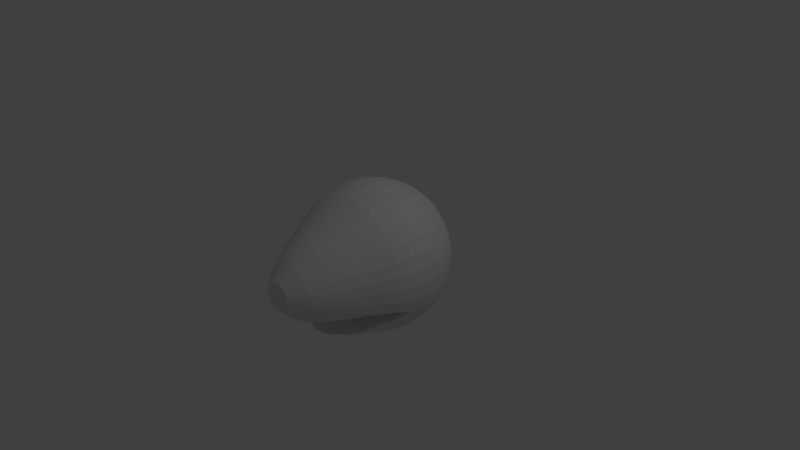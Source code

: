 # Source: mouse-cartoon.blend  (saved by Blender 2.76.0; exported with 4.5.12 LTS)
import bpy
from mathutils import Matrix  # noqa: F401  (used for matrix-valued properties, if any)

bpy.ops.wm.read_factory_settings(use_empty=True)
scene = bpy.context.scene
scene.name = 'Scene'

# ---- collections
col_collection_1 = bpy.data.collections.new('Collection 1'); scene.collection.children.link(col_collection_1)
col_collection_2 = bpy.data.collections.new('Collection 2'); scene.collection.children.link(col_collection_2)
col_collection_2.hide_render = True
col_collection_2.hide_viewport = True

# ---- world
world_world = bpy.data.worlds.new('World'); scene.world = world_world
world_world.color = (0.05088, 0.05088, 0.05088)
world_world.use_sun_shadow = False
world_world.sun_shadow_jitter_overblur = 0.0
world_world.cycles.sampling_method = 'MANUAL'
world_world.cycles.sample_map_resolution = 256

# ---- cameras
cam_camera = bpy.data.cameras.new('Camera')
cam_camera.clip_end = 100.0
cam_camera.lens = 35.0
cam_camera.sensor_width = 32.0
cam_camera.sensor_height = 18.0
cam_camera.ortho_scale = 7.314
cam_camera.dof.focus_distance = 0.0
cam_camera.dof.aperture_fstop = 128.0

# ---- lights
light_lamp = bpy.data.lights.new('Lamp', 'POINT')
light_lamp.transmission_factor = 0.0
light_lamp.cutoff_distance = 30.0
light_lamp.energy = 100.0
light_lamp.shadow_buffer_clip_start = 1.001
light_lamp.shadow_soft_size = 0.1
light_lamp.shadow_maximum_resolution = 0.006
light_lamp.use_absolute_resolution = True
light_lamp.cycles.use_multiple_importance_sampling = False

# ---- meshes
me_cylinder = bpy.data.meshes.new('Cylinder')
me_cylinder.from_pydata([(-9.508, 1.399, 8.055e-08), (-9.184, 1.582, 7.873e-08), (-9.051, 1.579, -0.184), (-9.372, 1.396, -0.1876), (-9.56, 1.21, 8.022e-08), (-9.427, 1.208, -0.184), (-9.372, 1.396, 0.1876), (-9.051, 1.579, 0.184), (-8.601, 1.753, 7.481e-08), (-8.475, 1.751, -0.1733), (-8.656, 1.572, -0.3609), (-8.97, 1.389, -0.368), (-9.339, 1.024, 7.773e-08), (-9.213, 1.022, -0.1733), (-9.427, 1.208, 0.184), (-9.033, 1.2, -0.3609), (-8.97, 1.389, 0.368), (-8.656, 1.572, 0.3609), (-8.475, 1.751, 0.1733), (-7.781, 1.906, 6.895e-08), (-7.668, 1.904, -0.156), (-8.104, 1.744, -0.34), (-8.016, 1.56, -0.524), (-8.317, 1.377, -0.5342), (-8.858, 0.8419, 7.321e-08), (-8.745, 0.8398, -0.156), (-9.213, 1.022, 0.1733), (-8.842, 1.015, -0.34), (-9.033, 1.2, 0.3609), (-8.392, 1.189, -0.524), (-8.317, 1.377, 0.5342), (-8.016, 1.56, 0.524), (-8.104, 1.744, 0.34), (-7.668, 1.904, 0.156), (-6.756, 2.034, 6.137e-08), (-6.66, 2.032, -0.1326), (-7.333, 1.898, -0.306), (-7.5, 1.733, -0.4936), (-7.153, 1.545, -0.6669), (-7.437, 1.36, -0.6799), (-8.2, 0.6066, 6.709e-08), (-8.104, 0.6048, -0.1326), (-8.745, 0.8398, 0.156), (-8.41, 0.8336, -0.306), (-8.842, 1.015, 0.34), (-8.238, 1.004, -0.4936), (-8.392, 1.189, 0.524), (-7.529, 1.173, -0.6669), (-7.437, 1.36, 0.6799), (-7.153, 1.545, 0.6669), (-7.5, 1.733, 0.4936), (-7.333, 1.898, 0.306), (-6.66, 2.032, 0.1326), (-5.564, 2.133, 5.236e-08), (-5.489, 2.132, -0.1042), (-6.375, 2.027, -0.2602), (-6.79, 1.888, -0.4442), (-6.688, 1.718, -0.6282), (-6.102, 1.525, -0.7842), (-6.366, 1.341, -0.7995), (-7.389, 0.3298, 5.959e-08), (-7.314, 0.3284, -0.1042), (-8.104, 0.6048, 0.1326), (-7.82, 0.5996, -0.2602), (-8.41, 0.8336, 0.306), (-7.867, 0.8236, -0.4442), (-8.238, 1.004, 0.4936), (-7.426, 0.9889, -0.6282), (-7.529, 1.173, 0.6669), (-6.479, 1.153, -0.7842), (-6.366, 1.341, 0.7995), (-6.102, 1.525, 0.7842), (-6.688, 1.718, 0.6282), (-6.79, 1.888, 0.4442), (-6.375, 2.027, 0.2602), (-5.489, 2.132, 0.1042), (-4.253, 2.199, 4.228e-08), (-4.201, 2.198, -0.07179), (-5.265, 2.127, -0.2044), (-5.913, 2.019, -0.3778), (-6.059, 1.874, -0.5653), (-5.698, 1.7, -0.7387), (-4.904, 1.503, -0.8713), (-5.144, 1.318, -0.8884), (-6.42, 0.05706, 5.087e-08), (-6.368, 0.0561, -0.07179), (-7.314, 0.3284, 0.1042), (-7.09, 0.3243, -0.2044), (-7.82, 0.5996, 0.2602), (-7.358, 0.5911, -0.3778), (-7.867, 0.8236, 0.4442), (-7.136, 0.8102, -0.5653), (-7.426, 0.9889, 0.6282), (-6.436, 0.9707, -0.7387), (-6.479, 1.153, 0.7842), (-5.28, 1.131, -0.8713), (-5.144, 1.318, 0.8884), (-4.904, 1.503, 0.8713), (-5.698, 1.7, 0.7387), (-6.059, 1.874, 0.5653), (-5.913, 2.019, 0.3778), (-5.265, 2.127, 0.2044), (-4.201, 2.198, 0.07179), (-2.872, 2.228, 3.151e-08), (-2.845, 2.228, -0.0366), (-4.047, 2.195, -0.1408), (-4.902, 2.121, -0.2968), (-5.291, 2.007, -0.4808), (-5.168, 1.858, -0.6648), (-4.569, 1.679, -0.8208), (-3.603, 1.479, -0.925), (-3.818, 1.294, -0.9431), (-5.287, -0.1583, 4.108e-08), (-5.261, -0.1588, -0.0366), (-6.368, 0.0561, 0.07179), (-6.214, 0.05327, -0.1408), (-7.09, 0.3243, 0.2044), (-6.727, 0.3176, -0.2968), (-7.358, 0.5911, 0.3778), (-6.736, 0.5797, -0.4808), (-7.136, 0.8102, 0.5653), (-6.245, 0.7938, -0.6648), (-6.436, 0.9707, 0.7387), (-5.307, 0.9499, -0.8208), (-5.28, 1.131, 0.8713), (-3.979, 1.108, -0.925), (-3.818, 1.294, 0.9431), (-3.603, 1.479, 0.925), (-4.569, 1.679, 0.8208), (-5.168, 1.858, 0.6648), (-5.291, 2.007, 0.4808), (-4.902, 2.121, 0.2968), (-4.047, 2.195, 0.1408), (-2.845, 2.228, 0.0366), (-1.474, 2.221, 2.045e-08), (-2.767, 2.226, -0.07179), (-3.797, 2.19, -0.2044), (-4.414, 2.112, -0.3778), (-4.534, 1.993, -0.5653), (-4.152, 1.839, -0.7387), (-3.344, 1.657, -0.8713), (-2.25, 1.454, -0.9431), (-2.438, 1.269, -0.9616), (-3.985, -0.2597, 3.04e-08), (-5.261, -0.1588, 0.0366), (-5.182, -0.1603, -0.07179), (-6.214, 0.05327, 0.1408), (-5.964, 0.04868, -0.2044), (-6.727, 0.3176, 0.2968), (-6.239, 0.3086, -0.3778), (-6.736, 0.5797, 0.4808), (-5.979, 0.5657, -0.5653), (-6.245, 0.7938, 0.6648), (-5.229, 0.7752, -0.7387), (-5.307, 0.9499, 0.8208), (-4.082, 0.9274, -0.8713), (-3.979, 1.108, 0.925), (-2.626, 1.083, -0.9431), (-2.438, 1.269, 0.9616), (-2.25, 1.454, 0.9431), (-3.344, 1.657, 0.8713), (-4.152, 1.839, 0.7387), (-4.534, 1.993, 0.5653), (-4.414, 2.112, 0.3778), (-3.797, 2.19, 0.2044), (-2.767, 2.226, 0.07179), (-2.639, 2.224, -0.1042), (-3.461, 2.184, -0.2602), (-3.819, 2.101, -0.4442), (-3.67, 1.977, -0.6282), (-3.049, 1.819, -0.7842), (-2.069, 1.633, -0.8884), (-0.8974, 1.43, -0.925), (-1.059, 1.243, -0.9431), (-5.182, -0.1603, 0.07179), (-5.055, -0.1626, -0.1042), (-5.964, 0.04868, 0.2044), (-5.628, 0.04249, -0.2602), (-6.239, 0.3086, 0.3778), (-5.644, 0.2977, -0.4442), (-5.979, 0.5657, 0.5653), (-5.114, 0.5499, -0.6282), (-5.229, 0.7752, 0.7387), (-4.126, 0.7549, -0.7842), (-4.082, 0.9274, 0.8713), (-2.807, 0.904, -0.8884), (-2.626, 1.083, 0.9431), (-1.274, 1.058, -0.925), (-1.059, 1.243, 0.9431), (-0.8974, 1.43, 0.925), (-2.069, 1.633, 0.8884), (-3.049, 1.819, 0.7842), (-3.67, 1.977, 0.6282), (-3.819, 2.101, 0.4442), (-3.461, 2.184, 0.2602), (-2.639, 2.224, 0.1042), (-2.468, 2.221, -0.1326), (-3.051, 2.176, -0.306), (-3.14, 2.088, -0.4936), (-2.732, 1.96, -0.6669), (-1.903, 1.798, -0.7995), (-0.795, 1.61, -0.8713), (0.4033, 1.406, -0.8713), (0.2672, 1.219, -0.8884), (-5.055, -0.1626, 0.1042), (-4.883, -0.1657, -0.1326), (-5.628, 0.04249, 0.2602), (-5.218, 0.03496, -0.306), (-5.644, 0.2977, 0.4442), (-4.965, 0.2852, -0.4936), (-5.114, 0.5499, 0.6282), (-4.177, 0.5326, -0.6669), (-4.126, 0.7549, 0.7842), (-2.979, 0.7338, -0.7995), (-2.807, 0.904, 0.8884), (-1.533, 0.8805, -0.8713), (-1.274, 1.058, 0.925), (0.02712, 1.034, -0.8713), (0.2672, 1.219, 0.8884), (0.4033, 1.406, 0.8713), (-0.795, 1.61, 0.8713), (-1.903, 1.798, 0.7995), (-2.732, 1.96, 0.6669), (-3.14, 2.088, 0.4936), (-3.051, 2.176, 0.306), (-2.468, 2.221, 0.1326), (-2.259, 2.217, -0.156), (-2.583, 2.168, -0.34), (-2.403, 2.075, -0.524), (-1.756, 1.942, -0.6799), (-0.7558, 1.777, -0.7842), (0.4303, 1.587, -0.8208), (1.602, 1.384, -0.7842), (1.489, 1.196, -0.7995), (-4.883, -0.1657, 0.1326), (-4.674, -0.1696, -0.156), (-5.218, 0.03496, 0.306), (-4.75, 0.02636, -0.34), (-4.965, 0.2852, 0.4936), (-4.228, 0.2717, -0.524), (-4.177, 0.5326, 0.6669), (-3.201, 0.5147, -0.6799), (-2.979, 0.7338, 0.7995), (-1.833, 0.7127, -0.7842), (-1.533, 0.8805, 0.8713), (0.02712, 1.034, 0.8713), (1.226, 1.012, -0.7842), (1.489, 1.196, 0.7995), (1.602, 1.384, 0.7842), (0.4303, 1.587, 0.8208), (-0.7558, 1.777, 0.7842), (-1.756, 1.942, 0.6799), (-2.403, 2.075, 0.524), (-2.583, 2.168, 0.34), (-2.259, 2.217, 0.156), (-2.02, 2.213, -0.1733), (-2.075, 2.158, -0.3609), (-1.637, 2.061, -0.5342), (-0.7812, 1.924, -0.6669), (0.347, 1.757, -0.7387), (1.56, 1.566, -0.7387), (2.653, 1.364, -0.6669), (2.561, 1.177, -0.6799), (-4.674, -0.1696, 0.156), (-4.436, -0.174, -0.1733), (-4.75, 0.02636, 0.34), (-4.243, 0.01703, -0.3609), (-4.228, 0.2717, 0.524), (-3.461, 0.2576, -0.5342), (-3.201, 0.5147, 0.6799), (-2.226, 0.4968, -0.6669), (-1.833, 0.7127, 0.7842), (-0.5061, 0.8579, -0.8268), (-0.7927, 0.6936, -0.7387), (0.5594, 0.8114, -0.7365), (0.3827, 0.9239, -0.8029), (0.1951, 0.9808, -0.8385), (1.226, 1.012, 0.7842), (2.277, 0.9926, -0.6669), (2.561, 1.177, 0.6799), (2.653, 1.364, 0.6669), (1.56, 1.566, 0.7387), (0.347, 1.757, 0.7387), (-0.7812, 1.924, 0.6669), (-1.637, 2.061, 0.5342), (-2.075, 2.158, 0.3609), (-2.02, 2.213, 0.1733), (-1.762, 2.208, -0.184), (-1.547, 2.149, -0.368), (-0.8703, 2.047, -0.524), (0.1566, 1.907, -0.6282), (1.363, 1.738, -0.6648), (2.549, 1.548, -0.6282), (3.515, 1.348, -0.524), (3.44, 1.161, -0.5342), (-4.436, -0.174, 0.1733), (-4.177, -0.1787, -0.184), (-4.243, 0.01703, 0.3609), (-3.715, 0.00733, -0.368), (-3.461, 0.2576, 0.5342), (-2.695, 0.2435, -0.524), (-2.226, 0.4968, 0.6669), (-1.288, 0.4795, -0.6282), (-0.7195, 0.6923, 0.7387), (-0.5061, 0.8579, 0.8268), (0.5809, 0.8095, 0.7353), (0.1951, 0.9808, 0.8385), (0.3827, 0.9239, 0.8029), (1.936, 0.8168, -0.6282), (2.277, 0.9926, 0.6669), (3.139, 0.9767, -0.524), (3.44, 1.161, 0.5342), (3.515, 1.348, 0.524), (2.549, 1.548, 0.6282), (1.363, 1.738, 0.6648), (0.1566, 1.907, 0.6282), (-0.8703, 2.047, 0.524), (-1.547, 2.149, 0.368), (-1.762, 2.208, 0.184), (-1.493, 2.203, -0.1876), (-1.02, 2.139, -0.3609), (-0.1335, 2.033, -0.4936), (1.021, 1.891, -0.5653), (2.254, 1.721, -0.5653), (3.362, 1.533, -0.4936), (4.156, 1.337, -0.3609), (4.093, 1.149, -0.368), (-4.177, -0.1787, 0.184), (-3.908, -0.1837, -0.1876), (-3.715, 0.00733, 0.368), (-3.187, -0.002372, -0.3609), (-2.695, 0.2435, 0.524), (-1.958, 0.23, -0.4936), (-1.288, 0.4795, 0.6282), (-0.8455, 0.5558, -0.6521), (1.828, 0.8188, 0.6282), (1.619, 0.6493, -0.5653), (0.8372, 0.7047, -0.6495), (2.624, 0.8041, -0.4936), (3.139, 0.9767, 0.524), (3.78, 0.9649, -0.3609), (4.093, 1.149, 0.368), (4.156, 1.337, 0.3609), (3.362, 1.533, 0.4936), (2.254, 1.721, 0.5653), (1.021, 1.891, 0.5653), (-0.1335, 2.033, 0.4936), (-1.02, 2.139, 0.3609), (-1.493, 2.203, 0.1876), (-1.224, 2.198, -0.184), (-0.5121, 2.13, -0.34), (0.5456, 2.021, -0.4442), (1.778, 1.877, -0.4808), (2.985, 1.708, -0.4442), (3.965, 1.522, -0.34), (4.551, 1.329, -0.184), (4.496, 1.141, -0.1876), (-3.908, -0.1837, 0.1876), (-3.639, -0.1886, -0.184), (-3.187, -0.002372, 0.3609), (-2.679, -0.0117, -0.34), (-1.958, 0.23, 0.4936), (-0.8799, 0.4709, -0.5975), (-0.9239, 0.3827, -0.5386), (-0.9448, 0.3137, -0.4916), (-1.279, 0.2175, -0.4442), (-0.8746, 0.5564, 0.6521), (0.924, 0.7031, 0.6208), (1.65, 0.6487, 0.5653), (2.624, 0.8041, 0.4936), (2.213, 0.6384, -0.4442), (1.251, 0.5686, -0.5326), (3.227, 0.793, -0.34), (3.78, 0.9649, 0.3609), (4.174, 0.9577, -0.184), (4.496, 1.141, 0.1876), (4.551, 1.329, 0.184), (3.965, 1.522, 0.34), (2.985, 1.708, 0.4442), (1.778, 1.877, 0.4808), (0.5456, 2.021, 0.4442), (-0.5121, 2.13, 0.34), (-1.224, 2.198, 0.184), (-0.9648, 2.193, -0.1733), (-0.04436, 2.121, -0.306), (1.141, 2.01, -0.3778), (2.4, 1.866, -0.3778), (3.528, 1.698, -0.306), (4.337, 1.515, -0.1733), (4.684, 1.327, -3.167e-08), (4.632, 1.139, -3.201e-08), (-3.639, -0.1886, 0.184), (-3.38, -0.1934, -0.1733), (-2.679, -0.0117, 0.34), (-2.212, -0.0203, -0.306), (-1.279, 0.2175, 0.4442), (-0.9448, 0.3137, 0.4916), (-0.9239, 0.3827, 0.5386), (-0.8759, 0.4709, 0.5975), (1.09, 0.6099, 0.5701), (2.22, 0.6382, 0.4442), (3.227, 0.793, 0.34), (2.451, 0.634, -0.306), (3.599, 0.7862, -0.1733), (4.174, 0.9577, 0.184), (4.308, 0.9552, -3.018e-08), (4.337, 1.515, 0.1733), (3.528, 1.698, 0.306), (2.4, 1.866, 0.3778), (1.141, 2.01, 0.3778), (-0.04436, 2.121, 0.306), (-0.9648, 2.193, 0.1733), (-0.7263, 2.189, -0.156), (0.3656, 2.114, -0.2602), (1.629, 2.001, -0.2968), (2.862, 1.857, -0.2602), (3.863, 1.692, -0.156), (4.462, 1.513, -2.919e-08), (-3.38, -0.1934, 0.1733), (-3.142, -0.1978, -0.156), (-2.212, -0.0203, 0.306), (-0.9808, 0.1951, -0.3948), (-0.9859, 0.1432, -0.346), (-1.802, -0.02783, -0.2602), (1.264, 0.5639, 0.5276), (1.409, 0.4779, 0.4387), (2.451, 0.634, 0.306), (3.599, 0.7862, 0.1733), (2.786, 0.6278, -0.156), (3.724, 0.7839, -2.626e-08), (3.863, 1.692, 0.156), (2.862, 1.857, 0.2602), (1.629, 2.001, 0.2968), (0.3656, 2.114, 0.2602), (-0.7263, 2.189, 0.156), (-0.5173, 2.185, -0.1326), (0.7021, 2.107, -0.2044), (1.992, 1.994, -0.2044), (3.147, 1.852, -0.1326), (3.976, 1.69, -2.465e-08), (-3.142, -0.1978, 0.156), (-2.933, -0.2016, -0.1326), (-1.802, -0.02783, 0.2602), (-0.9808, 0.1951, 0.3948), (-0.9949, 0.05176, -0.2386), (-1.465, -0.03402, -0.2044), (2.786, 0.6278, 0.156), (1.615, 0.3637, -0.298), (2.899, 0.6258, -2.038e-08), (3.147, 1.852, 0.1326), (1.992, 1.994, 0.2044), (0.7021, 2.107, 0.2044), (-0.5173, 2.185, 0.1326), (-0.3458, 2.182, -0.1042), (0.9521, 2.103, -0.1408), (2.216, 1.99, -0.1042), (3.243, 1.85, -1.823e-08), (-2.933, -0.2016, 0.1326), (-2.761, -0.2048, -0.1042), (-1.465, -0.03402, 0.2044), (-0.9862, 0.1403, 0.3425), (-0.997, 0.03048, -0.2046), (1.627, 0.4259, 0.3758), (1.641, 0.3467, 0.2738), (1.625, 0.4054, -0.3499), (1.755, 0.2742, -0.1235), (1.78, 0.2578, 1.481e-09), (2.216, 1.99, 0.1042), (0.9521, 2.103, 0.1408), (-0.3458, 2.182, 0.1042), (-0.2183, 2.18, -0.07179), (1.106, 2.1, -0.07179), (2.291, 1.989, -1.017e-08), (-2.761, -0.2048, 0.1042), (-1.215, -0.03861, -0.1408), (-2.634, -0.2071, -0.07179), (-0.997, 0.03048, 0.2046), (-0.9949, 0.05175, 0.2386), (-1.0, 8.345e-07, -0.1555), (1.755, 0.2739, 0.1228), (1.106, 2.1, 0.07179), (-0.2183, 2.18, 0.07179), (-0.1398, 2.178, -0.0366), (1.158, 2.099, -7.949e-10), (-2.634, -0.2071, 0.07179), (-1.215, -0.03861, 0.1408), (-1.061, -0.04144, -0.07179), (-2.555, -0.2085, -0.0366), (-0.1398, 2.178, 0.0366), (-0.1133, 2.178, 9.546e-09), (-2.555, -0.2085, 0.0366), (-1.061, -0.04144, 0.07179), (-0.9969, -0.03117, -0.07419), (-1.009, -0.0424, 7.792e-09), (-2.529, -0.209, 1.912e-08), (-0.9992, -0.008303, 0.1374), (-0.9969, -0.03189, 0.06877), (2.384e-07, 1.0, 0.737), (0.1951, 0.9808, 0.737), (0.3827, 0.9239, 0.737), (2.384e-07, 1.0, 0.5975), (0.1951, 0.9808, 0.5975), (0.3827, 0.9239, 0.5975), (0.0, 1.0, 0.4926), (0.1951, 0.9808, 0.4926), (0.5484, 0.8316, 0.5975), (0.3827, 0.9239, 0.4926), (0.0, 1.0, 0.3425), (0.1951, 0.9808, 0.3425), (-0.5556, 0.8315, 0.737), (0.5529, 0.8315, 0.4926), (0.3827, 0.9239, 0.3425), (0.0, 1.0, 0.2386), (0.1951, 0.9808, 0.2386), (-0.5506, 0.8314, 0.5975), (0.5556, 0.8315, 0.3425), (0.791, 0.7056, 0.4926), (0.3827, 0.9239, 0.2386), (0.0, 1.0, 0.1495), (0.1951, 0.9808, 0.1495), (-0.5548, 0.8315, 0.4926), (-0.8351, 0.7095, 0.5975), (0.5556, 0.8315, 0.2386), (0.7206, 0.7069, 0.3425), (0.3827, 0.9239, 0.1495), (2.384e-07, 1.0, 0.07419), (0.1951, 0.9808, 0.07419), (-0.5556, 0.8315, 0.3425), (-0.7766, 0.7084, 0.4926), (-0.9296, 0.5574, 0.5975), (0.5556, 0.8315, 0.1495), (0.7071, 0.7071, 0.2386), (0.3827, 0.9239, 0.07419), (0.0, 1.0, -2.235e-08), (0.1951, 0.9808, 2.235e-08), (-0.5556, 0.8315, 0.2386), (-0.7071, 0.7071, 0.3425), (-0.9341, 0.5575, 0.4926), (0.5556, 0.8315, 0.07419), (0.7071, 0.7071, 0.1495), (0.9377, 0.5536, 0.2386), (1.124, 0.5502, 0.369), (0.3827, 0.9239, 2.235e-08), (0.0, 1.0, -0.07419), (0.1951, 0.9808, -0.07419), (-0.5556, 0.8315, 0.1495), (-0.7071, 0.7071, 0.2386), (-0.8523, 0.556, 0.3425), (-0.9276, 0.3828, 0.4926), (0.5556, 0.8315, 2.235e-08), (0.7071, 0.7071, 0.07419), (0.853, 0.5552, 0.1495), (0.3827, 0.9239, -0.07419), (0.0, 1.0, -0.1495), (0.1951, 0.9808, -0.1495), (-0.5556, 0.8315, 0.07419), (-0.7071, 0.7071, 0.1495), (-0.8315, 0.5556, 0.2386), (-0.9608, 0.3834, 0.3425), (0.5556, 0.8315, -0.07419), (0.7071, 0.7071, 2.235e-08), (0.8314, 0.5556, 0.07419), (0.3827, 0.9239, -0.1495), (0.0, 1.0, -0.2386), (0.1951, 0.9808, -0.2386), (-0.5556, 0.8315, 2.235e-08), (-0.7071, 0.7071, 0.07419), (-0.8315, 0.5556, 0.1495), (-0.9619, 0.3834, 0.2386), (-0.9808, 0.1951, 0.3425), (0.5556, 0.8315, -0.1495), (0.7071, 0.7071, -0.07419), (0.8315, 0.5556, 2.235e-08), (0.3827, 0.9239, -0.2386), (0.0, 1.0, -0.3425), (0.1951, 0.9808, -0.3425), (-0.5556, 0.8315, -0.07419), (-0.7071, 0.7071, 2.235e-08), (-0.8315, 0.5556, 0.07419), (-0.9386, 0.383, 0.1495), (-0.9808, 0.1951, 0.2386), (0.5556, 0.8315, -0.2386), (0.7071, 0.7071, -0.1495), (0.8314, 0.5556, -0.07419), (0.3827, 0.9239, -0.3425), (0.0, 1.0, -0.4926), (0.1951, 0.9808, -0.4926), (-0.5556, 0.8315, -0.1495), (-0.7071, 0.7071, -0.07419), (-0.8315, 0.5556, 2.235e-08), (-0.926, 0.3827, 0.07419), (-0.9808, 0.1951, 0.1495), (0.5556, 0.8315, -0.3425), (0.7071, 0.7071, -0.2386), (0.8537, 0.5552, -0.1495), (0.3828, 0.9239, -0.4926), (-2.384e-07, 1.0, -0.5975), (0.1951, 0.9808, -0.5975), (-0.5556, 0.8315, -0.2386), (-0.7071, 0.7071, -0.1495), (-0.8315, 0.5556, -0.07419), (-0.9242, 0.3827, 2.235e-08), (-0.9816, 0.1951, 0.07419), (0.542, 0.8317, -0.4926), (0.7201, 0.7069, -0.3425), (0.9384, 0.5536, -0.2386), (0.3849, 0.9238, -0.5975), (0.0, 1.0, -0.737), (0.1951, 0.9808, -0.737), (-0.5556, 0.8315, -0.3425), (-0.7071, 0.7071, -0.2386), (-0.8315, 0.5556, -0.1495), (-0.926, 0.3827, -0.07419), (-0.9829, 0.1951, 2.237e-08), (0.5112, 0.8323, -0.5975), (0.7831, 0.7057, -0.4926), (1.011, 0.5523, -0.369), (0.3838, 0.9239, -0.737), (-0.5355, 0.8311, -0.4926), (-0.7071, 0.7071, -0.3425), (-0.8315, 0.5556, -0.2386), (-0.9386, 0.383, -0.1495), (-0.9816, 0.1951, -0.07419), (-1.0, 8.345e-07, 2.235e-08), (-0.5943, 0.8322, -0.5975), (-0.7505, 0.7079, -0.4926), (-0.8316, 0.5556, -0.3425), (-0.9581, 0.3833, -0.2386), (-0.9808, 0.1951, -0.1495), (-0.5376, 0.8311, -0.737), (-0.9706, 0.712, -0.5975), (-0.9361, 0.5575, -0.4926), (-0.9623, 0.3834, -0.3425), (-0.9808, 0.1951, -0.2386), (-0.8863, 0.5566, -0.5975), (-0.9239, 0.3827, -0.4926), (-0.9808, 0.1951, -0.3425)], [], [(0, 1, 2, 3), (4, 0, 3, 5), (0, 6, 7, 1), (1, 8, 9, 2), (3, 2, 10, 11), (12, 4, 5, 13), (4, 14, 6, 0), (5, 3, 11, 15), (6, 16, 17, 7), (1, 7, 18, 8), (8, 19, 20, 9), (2, 9, 21, 10), (11, 10, 22, 23), (24, 12, 13, 25), (12, 26, 14, 4), (13, 5, 15, 27), (14, 28, 16, 6), (15, 11, 23, 29), (16, 30, 31, 17), (7, 17, 32, 18), (8, 18, 33, 19), (19, 34, 35, 20), (9, 20, 36, 21), (10, 21, 37, 22), (23, 22, 38, 39), (40, 24, 25, 41), (24, 42, 26, 12), (25, 13, 27, 43), (26, 44, 28, 14), (27, 15, 29, 45), (28, 46, 30, 16), (29, 23, 39, 47), (30, 48, 49, 31), (17, 31, 50, 32), (18, 32, 51, 33), (19, 33, 52, 34), (34, 53, 54, 35), (20, 35, 55, 36), (21, 36, 56, 37), (22, 37, 57, 38), (39, 38, 58, 59), (60, 40, 41, 61), (40, 62, 42, 24), (41, 25, 43, 63), (42, 64, 44, 26), (43, 27, 45, 65), (44, 66, 46, 28), (45, 29, 47, 67), (46, 68, 48, 30), (47, 39, 59, 69), (48, 70, 71, 49), (31, 49, 72, 50), (32, 50, 73, 51), (33, 51, 74, 52), (34, 52, 75, 53), (53, 76, 77, 54), (35, 54, 78, 55), (36, 55, 79, 56), (37, 56, 80, 57), (38, 57, 81, 58), (59, 58, 82, 83), (84, 60, 61, 85), (60, 86, 62, 40), (61, 41, 63, 87), (62, 88, 64, 42), (63, 43, 65, 89), (64, 90, 66, 44), (65, 45, 67, 91), (66, 92, 68, 46), (67, 47, 69, 93), (68, 94, 70, 48), (69, 59, 83, 95), (70, 96, 97, 71), (49, 71, 98, 72), (50, 72, 99, 73), (51, 73, 100, 74), (52, 74, 101, 75), (53, 75, 102, 76), (76, 103, 104, 77), (54, 77, 105, 78), (55, 78, 106, 79), (56, 79, 107, 80), (57, 80, 108, 81), (58, 81, 109, 82), (83, 82, 110, 111), (112, 84, 85, 113), (84, 114, 86, 60), (85, 61, 87, 115), (86, 116, 88, 62), (87, 63, 89, 117), (88, 118, 90, 64), (89, 65, 91, 119), (90, 120, 92, 66), (91, 67, 93, 121), (92, 122, 94, 68), (93, 69, 95, 123), (94, 124, 96, 70), (95, 83, 111, 125), (96, 126, 127, 97), (71, 97, 128, 98), (72, 98, 129, 99), (73, 99, 130, 100), (74, 100, 131, 101), (75, 101, 132, 102), (76, 102, 133, 103), (103, 134, 104), (77, 104, 135, 105), (78, 105, 136, 106), (79, 106, 137, 107), (80, 107, 138, 108), (81, 108, 139, 109), (82, 109, 140, 110), (111, 110, 141, 142), (143, 112, 113), (112, 144, 114, 84), (113, 85, 115, 145), (114, 146, 116, 86), (115, 87, 117, 147), (116, 148, 118, 88), (117, 89, 119, 149), (118, 150, 120, 90), (119, 91, 121, 151), (120, 152, 122, 92), (121, 93, 123, 153), (122, 154, 124, 94), (123, 95, 125, 155), (124, 156, 126, 96), (125, 111, 142, 157), (126, 158, 159, 127), (97, 127, 160, 128), (98, 128, 161, 129), (99, 129, 162, 130), (100, 130, 163, 131), (101, 131, 164, 132), (102, 132, 165, 133), (103, 133, 134), (104, 134, 135), (106, 136, 167, 137), (107, 137, 168, 138), (108, 138, 169, 139), (109, 139, 170, 140), (110, 140, 171, 141), (142, 141, 172, 173), (143, 113, 145), (143, 144, 112), (144, 174, 146, 114), (145, 115, 147, 175), (146, 176, 148, 116), (147, 117, 149, 177), (148, 178, 150, 118), (149, 119, 151, 179), (150, 180, 152, 120), (151, 121, 153, 181), (152, 182, 154, 122), (153, 123, 155, 183), (154, 184, 156, 124), (155, 125, 157, 185), (156, 186, 158, 126), (157, 142, 173, 187), (158, 188, 189, 159), (127, 159, 190, 160), (128, 160, 191, 161), (129, 161, 192, 162), (130, 162, 193, 163), (131, 163, 194, 164), (132, 164, 195, 165), (133, 165, 134), (135, 134, 166), (137, 167, 197, 168), (138, 168, 198, 169), (139, 169, 199, 170), (140, 170, 200, 171), (141, 171, 201, 172), (173, 172, 202, 203), (143, 145, 175), (143, 174, 144), (174, 204, 176, 146), (175, 147, 177, 205), (176, 206, 178, 148), (177, 149, 179, 207), (178, 208, 180, 150), (179, 151, 181, 209), (180, 210, 182, 152), (181, 153, 183, 211), (182, 212, 184, 154), (183, 155, 185, 213), (184, 214, 186, 156), (185, 157, 187, 215), (186, 216, 188, 158), (187, 173, 203, 217), (188, 218, 219, 189), (159, 189, 220, 190), (160, 190, 221, 191), (161, 191, 222, 192), (162, 192, 223, 193), (163, 193, 224, 194), (164, 194, 225, 195), (165, 195, 134), (166, 134, 196), (167, 196, 226, 197), (168, 197, 227, 198), (169, 198, 228, 199), (170, 199, 229, 200), (171, 200, 230, 201), (172, 201, 231, 202), (203, 202, 232, 233), (143, 175, 205), (143, 204, 174), (204, 234, 206, 176), (205, 177, 207, 235), (206, 236, 208, 178), (207, 179, 209, 237), (208, 238, 210, 180), (209, 181, 211, 239), (210, 240, 212, 182), (211, 183, 213, 241), (212, 242, 214, 184), (213, 185, 215, 243), (214, 244, 216, 186), (216, 245, 218, 188), (217, 203, 233, 246), (218, 247, 248, 219), (189, 219, 249, 220), (190, 220, 250, 221), (191, 221, 251, 222), (192, 222, 252, 223), (193, 223, 253, 224), (194, 224, 254, 225), (195, 225, 134), (196, 134, 226), (197, 226, 255, 227), (198, 227, 256, 228), (199, 228, 257, 229), (200, 229, 258, 230), (201, 230, 259, 231), (202, 231, 260, 232), (233, 232, 261, 262), (143, 205, 235), (143, 234, 204), (234, 263, 236, 206), (235, 207, 237, 264), (236, 265, 238, 208), (237, 209, 239, 266), (238, 267, 240, 210), (239, 211, 241, 268), (240, 269, 242, 212), (241, 213, 243, 270), (242, 271, 244, 214), (245, 277, 247, 218), (246, 233, 262, 278), (247, 279, 280, 248), (219, 248, 281, 249), (220, 249, 282, 250), (221, 250, 283, 251), (222, 251, 284, 252), (223, 252, 285, 253), (224, 253, 286, 254), (225, 254, 134), (226, 134, 255), (227, 255, 287, 256), (228, 256, 288, 257), (229, 257, 289, 258), (230, 258, 290, 259), (231, 259, 291, 260), (232, 260, 292, 261), (262, 261, 293, 294), (143, 235, 264), (143, 263, 234), (263, 295, 265, 236), (264, 237, 266, 296), (265, 297, 267, 238), (266, 239, 268, 298), (267, 299, 269, 240), (268, 241, 270, 300), (269, 301, 271, 242), (270, 243, 273, 302), (274, 246, 278, 308), (277, 309, 279, 247), (278, 262, 294, 310), (279, 311, 312, 280), (248, 280, 313, 281), (249, 281, 314, 282), (250, 282, 315, 283), (251, 283, 316, 284), (252, 284, 317, 285), (253, 285, 318, 286), (254, 286, 134), (255, 134, 287), (256, 287, 319, 288), (257, 288, 320, 289), (258, 289, 321, 290), (259, 290, 322, 291), (260, 291, 323, 292), (261, 292, 324, 293), (294, 293, 325, 326), (143, 264, 296), (143, 295, 263), (295, 327, 297, 265), (296, 266, 298, 328), (297, 329, 299, 267), (298, 268, 300, 330), (299, 331, 301, 269), (300, 270, 302, 332), (301, 333, 303, 271), (308, 278, 310, 338), (309, 339, 311, 279), (310, 294, 326, 340), (311, 341, 342, 312), (280, 312, 343, 313), (281, 313, 344, 314), (282, 314, 345, 315), (283, 315, 346, 316), (284, 316, 347, 317), (285, 317, 348, 318), (286, 318, 134), (287, 134, 319), (288, 319, 349, 320), (289, 320, 350, 321), (290, 321, 351, 322), (291, 322, 352, 323), (292, 323, 353, 324), (293, 324, 354, 325), (326, 325, 355, 356), (143, 296, 328), (143, 327, 295), (327, 357, 329, 297), (328, 298, 330, 358), (329, 359, 331, 299), (330, 300, 332, 360), (331, 361, 333, 301), (335, 369, 339, 309), (336, 308, 338, 370), (338, 310, 340, 372), (339, 373, 341, 311), (340, 326, 356, 374), (341, 375, 376, 342), (312, 342, 377, 343), (313, 343, 378, 344), (314, 344, 379, 345), (315, 345, 380, 346), (316, 346, 381, 347), (317, 347, 382, 348), (318, 348, 134), (319, 134, 349), (320, 349, 383, 350), (321, 350, 384, 351), (322, 351, 385, 352), (323, 352, 386, 353), (324, 353, 387, 354), (325, 354, 388, 355), (356, 355, 389, 390), (143, 328, 358), (143, 357, 327), (357, 391, 359, 329), (358, 330, 360, 392), (359, 393, 361, 331), (360, 332, 365, 394), (368, 400, 369, 335), (369, 401, 373, 339), (370, 338, 372, 402), (372, 340, 374, 403), (373, 404, 375, 341), (374, 356, 390, 405), (375, 390, 389, 376), (342, 376, 406, 377), (343, 377, 407, 378), (344, 378, 408, 379), (345, 379, 409, 380), (346, 380, 410, 381), (347, 381, 411, 382), (348, 382, 134), (349, 134, 383), (350, 383, 412, 384), (351, 384, 413, 385), (352, 385, 414, 386), (353, 386, 415, 387), (354, 387, 416, 388), (355, 388, 417, 389), (143, 358, 392), (143, 391, 357), (391, 418, 393, 359), (392, 360, 394, 419), (393, 420, 395, 361), (400, 426, 401, 369), (401, 427, 404, 373), (402, 372, 403, 428), (403, 374, 405, 429), (404, 405, 390, 375), (376, 389, 417, 406), (377, 406, 430, 407), (378, 407, 431, 408), (379, 408, 432, 409), (380, 409, 433, 410), (381, 410, 434, 411), (382, 411, 134), (383, 134, 412), (384, 412, 435, 413), (385, 413, 436, 414), (386, 414, 437, 415), (387, 415, 438, 416), (388, 416, 439, 417), (143, 392, 419), (143, 418, 391), (418, 440, 420, 393), (419, 394, 423, 441), (426, 446, 427, 401), (427, 429, 405, 404), (402, 428, 465, 447), (428, 403, 429, 448), (406, 417, 439, 430), (407, 430, 449, 431), (408, 431, 450, 432), (409, 432, 451, 433), (410, 433, 452, 434), (411, 434, 134), (412, 134, 435), (413, 435, 453, 436), (414, 436, 454, 437), (415, 437, 455, 438), (416, 438, 456, 439), (143, 419, 441), (143, 440, 418), (440, 457, 442, 420), (441, 423, 445, 458), (426, 463, 479, 446), (446, 448, 429, 427), (465, 428, 448, 466), (430, 439, 456, 449), (431, 449, 467, 450), (432, 450, 468, 451), (433, 451, 469, 452), (434, 452, 134), (435, 134, 453), (436, 453, 470, 454), (437, 454, 471, 455), (438, 455, 472, 456), (143, 441, 458), (143, 457, 440), (457, 473, 459, 442), (458, 445, 474, 475), (479, 466, 448, 446), (449, 456, 472, 467), (450, 467, 480, 468), (451, 468, 481, 469), (452, 469, 134), (453, 134, 470), (454, 470, 482, 471), (455, 471, 483, 472), (143, 458, 475), (143, 473, 457), (473, 484, 485, 459), (475, 474, 486, 487), (467, 472, 483, 480), (468, 480, 488, 481), (469, 481, 134), (470, 134, 482), (471, 482, 489, 483), (143, 475, 487), (143, 484, 473), (484, 490, 491, 485), (487, 486, 493, 494), (480, 483, 489, 488), (481, 488, 134), (482, 134, 489), (143, 487, 494), (143, 490, 484), (490, 494, 493, 491), (488, 489, 134), (143, 494, 490), (307, 306, 498, 499), (500, 501, 498, 497), (501, 502, 499, 498), (503, 504, 501, 500), (504, 506, 502, 501), (507, 508, 504, 503), (306, 245, 497, 498), (506, 510, 505, 502), (508, 511, 506, 504), (512, 513, 508, 507), (511, 515, 510, 506), (513, 517, 511, 508), (518, 519, 513, 512), (517, 522, 515, 511), (515, 523, 516, 510), (519, 524, 517, 513), (525, 526, 519, 518), (528, 520, 514, 521), (524, 530, 522, 517), (522, 531, 523, 515), (526, 532, 524, 519), (533, 534, 526, 525), (536, 527, 520, 528), (537, 528, 521, 529), (532, 538, 530, 524), (530, 539, 531, 522), (531, 540, 541, 523), (534, 542, 532, 526), (543, 544, 534, 533), (546, 535, 527, 536), (547, 536, 528, 537), (398, 397, 548, 537, 529), (542, 549, 538, 532), (538, 550, 539, 530), (539, 551, 540, 531), (425, 424, 541), (544, 552, 542, 534), (553, 554, 544, 543), (556, 545, 535, 546), (557, 546, 536, 547), (558, 547, 537, 548), (552, 559, 549, 542), (549, 560, 550, 538), (550, 561, 551, 539), (554, 562, 552, 544), (563, 564, 554, 553), (566, 555, 545, 556), (567, 556, 546, 557), (568, 557, 547, 558), (562, 570, 559, 552), (559, 571, 560, 549), (560, 572, 561, 550), (564, 573, 562, 554), (574, 575, 564, 563), (577, 565, 555, 566), (578, 566, 556, 567), (579, 567, 557, 568), (580, 568, 558, 569), (573, 581, 570, 562), (570, 582, 571, 559), (571, 583, 572, 560), (575, 584, 573, 564), (585, 586, 575, 574), (588, 576, 565, 577), (589, 577, 566, 578), (590, 578, 567, 579), (591, 579, 568, 580), (584, 592, 581, 573), (581, 593, 582, 570), (582, 594, 583, 571), (586, 595, 584, 575), (596, 597, 586, 585), (599, 587, 576, 588), (600, 588, 577, 589), (601, 589, 578, 590), (602, 590, 579, 591), (595, 603, 592, 584), (592, 604, 593, 581), (593, 605, 594, 582), (597, 606, 595, 586), (607, 608, 597, 596), (610, 598, 587, 599), (611, 599, 588, 600), (612, 600, 589, 601), (613, 601, 590, 602), (606, 614, 603, 595), (603, 615, 604, 592), (604, 616, 605, 593), (608, 617, 606, 597), (619, 609, 598, 610), (620, 610, 599, 611), (621, 611, 600, 612), (622, 612, 601, 613), (276, 275, 617, 608), (625, 618, 609, 619), (626, 619, 610, 620), (627, 620, 611, 621), (628, 621, 612, 622), (630, 624, 618, 625), (631, 625, 619, 626), (632, 626, 620, 627), (633, 627, 621, 628), (634, 630, 625, 631), (635, 631, 626, 632), (636, 632, 627, 633), (363, 362, 634, 631, 635), (243, 215, 272, 273), (273, 272, 629), (302, 273, 334, 362), (499, 305, 307), (332, 302, 362, 363, 364, 365), (371, 337, 336), (361, 395, 396, 397, 398, 333), (421, 365, 364), (424, 368, 367, 399), (371, 336, 370, 464), (394, 365, 421, 422, 423), (396, 395, 443), (464, 370, 402), (420, 442, 460, 443, 395), (423, 422, 444, 445), (462, 426, 400), (464, 402, 447), (442, 459, 477, 460), (445, 444, 461), (459, 476, 477), (445, 461, 478, 474), (459, 485, 495, 476), (474, 478, 492, 486), (485, 491, 496, 495), (493, 486, 492), (496, 491, 493), (304, 303, 509), (521, 514, 509, 303), (303, 366, 529, 521), (424, 516, 523), (516, 424, 399), (366, 398, 529), (424, 523, 541), (540, 462, 541), (397, 396, 548), (462, 425, 541), (569, 558, 548, 396, 443), (594, 447, 465, 583), (443, 460, 569), (460, 477, 580, 569), (572, 466, 479, 561), (495, 591, 580, 477, 476), (496, 602, 591, 495), (623, 613, 602, 496), (614, 337, 615, 603), (604, 615, 371, 616), (583, 465, 466, 572), (492, 622, 613, 623), (305, 277, 245, 306, 307), (337, 371, 615), (244, 304, 245, 216), (478, 628, 622, 492), (502, 505, 305, 499), (274, 308, 336, 337), (371, 464, 616), (271, 303, 304, 244), (273, 629, 624, 630), (478, 461, 444, 633, 628), (334, 273, 630, 634), (421, 364, 635, 632, 636), (444, 422, 636, 633), (362, 334, 634), (364, 363, 635), (422, 421, 636), (333, 398, 366, 303), (462, 400, 368, 424, 425), (462, 463, 426), (623, 496, 493), (493, 492, 623), (215, 187, 217, 272), (500, 497, 509, 514), (305, 335, 309, 277), (617, 274, 614, 606), (275, 274, 617), (274, 337, 614), (497, 245, 304, 509), (510, 516, 367, 505), (505, 367, 305), (516, 399, 367), (367, 368, 335, 305), (551, 463, 540), (605, 447, 594), (561, 479, 463, 551), (462, 540, 463), (605, 616, 464, 447), (217, 276, 608, 607), (217, 246, 274, 275, 276), (520, 503, 500, 514), (520, 527, 507, 503), (512, 507, 527, 535), (518, 512, 535, 545), (525, 518, 545, 555), (533, 525, 555, 565), (543, 533, 565, 576), (553, 543, 576, 587), (563, 553, 587, 598), (574, 563, 598, 609), (585, 574, 609, 618), (596, 585, 618, 624), (607, 596, 624, 629), (272, 217, 607, 629)])
me_cylinder.use_remesh_preserve_volume = False
me_cylinder.use_remesh_preserve_attributes = False
me_cylinder.use_mirror_vertex_groups = False
me_cylinder.update()
me_cylinder_001 = bpy.data.meshes.new('Cylinder.001')
me_cylinder_001.from_pydata([(0.0, 1.0, -1.0), (0.0, 1.0, 1.0), (0.1951, 0.9808, -1.0), (0.1951, 0.9808, 1.0), (0.3827, 0.9239, -1.0), (0.3827, 0.9239, 1.0), (0.5556, 0.8315, -1.0), (0.5556, 0.8315, 1.0), (0.7071, 0.7071, -1.0), (0.7071, 0.7071, 1.0), (0.8315, 0.5556, -1.0), (0.8315, 0.5556, 1.0), (0.9239, 0.3827, -1.0), (0.9239, 0.3827, 1.0), (0.9808, 0.1951, -1.0), (0.9808, 0.1951, 1.0), (1.0, 7.55e-08, -1.0), (1.0, 7.55e-08, 1.0), (0.9808, -0.1951, -1.0), (0.9808, -0.1951, 1.0), (0.9239, -0.3827, -1.0), (0.9239, -0.3827, 1.0), (0.8315, -0.5556, -1.0), (0.8315, -0.5556, 1.0), (0.7071, -0.7071, -1.0), (0.7071, -0.7071, 1.0), (0.5556, -0.8315, -1.0), (0.5556, -0.8315, 1.0), (0.3827, -0.9239, -1.0), (0.3827, -0.9239, 1.0), (0.1951, -0.9808, -1.0), (0.1951, -0.9808, 1.0), (-3.258e-07, -1.0, -1.0), (-3.258e-07, -1.0, 1.0), (-0.1951, -0.9808, -1.0), (-0.1951, -0.9808, 1.0), (-0.3827, -0.9239, -1.0), (-0.3827, -0.9239, 1.0), (-0.5556, -0.8315, -1.0), (-0.5556, -0.8315, 1.0), (-0.7071, -0.7071, -1.0), (-0.7071, -0.7071, 1.0), (-0.8315, -0.5556, -1.0), (-0.8315, -0.5556, 1.0), (-0.9239, -0.3827, -1.0), (-0.9239, -0.3827, 1.0), (-0.9808, -0.1951, -1.0), (-0.9808, -0.1951, 1.0), (-1.0, 9.656e-07, -1.0), (-1.0, 9.656e-07, 1.0), (-0.9808, 0.1951, -1.0), (-0.9808, 0.1951, 1.0), (-0.9239, 0.3827, -1.0), (-0.9239, 0.3827, 1.0), (-0.8315, 0.5556, -1.0), (-0.8315, 0.5556, 1.0), (-0.7071, 0.7071, -1.0), (-0.7071, 0.7071, 1.0), (-0.5556, 0.8315, -1.0), (-0.5556, 0.8315, 1.0), (-0.3827, 0.9239, -1.0), (-0.3827, 0.9239, 1.0), (-0.1951, 0.9808, -1.0), (-0.1951, 0.9808, 1.0), (8.374e-08, 1.0, -0.8268), (7.162e-08, 1.0, -0.737), (8.113e-08, 1.0, -0.5975), (7.559e-08, 1.0, -0.4926), (8.968e-08, 1.0, -0.3425), (8.37e-08, 1.0, -0.2386), (7.13e-08, 1.0, -0.1495), (5.293e-08, 1.0, -0.07419), (6.628e-08, 1.0, 0.07419), (4.791e-08, 1.0, 0.1495), (3.551e-08, 1.0, 0.2386), (2.953e-08, 1.0, 0.3425), (4.362e-08, 1.0, 0.4926), (3.808e-08, 1.0, 0.5975), (4.759e-08, 1.0, 0.737), (3.547e-08, 1.0, 0.8268), (0.1951, 0.9808, 0.8657), (0.1951, 0.9808, 0.737), (0.1951, 0.9808, 0.5975), (0.1951, 0.9808, 0.4926), (0.1951, 0.9808, 0.3425), (0.1951, 0.9808, 0.2386), (0.1951, 0.9808, 0.1495), (0.1951, 0.9808, 0.07419), (0.1951, 0.9808, -0.07419), (0.1951, 0.9808, -0.1495), (0.1951, 0.9808, -0.2386), (0.1951, 0.9808, -0.3425), (0.1951, 0.9808, -0.4926), (0.1951, 0.9808, -0.5975), (0.1951, 0.9808, -0.737), (0.1951, 0.9808, -0.8657), (0.3827, 0.9239, 0.8657), (0.3827, 0.9239, 0.737), (0.3827, 0.9239, 0.5975), (0.3827, 0.9239, 0.4926), (0.3827, 0.9239, 0.3425), (0.3827, 0.9239, 0.2386), (0.3827, 0.9239, 0.1495), (0.3827, 0.9239, 0.07419), (0.3827, 0.9239, -0.07419), (0.3827, 0.9239, -0.1495), (0.3827, 0.9239, -0.2386), (0.3827, 0.9239, -0.3425), (0.3827, 0.9239, -0.4926), (0.3827, 0.9239, -0.5975), (0.3827, 0.9239, -0.737), (0.3827, 0.9239, -0.8657), (0.5556, 0.8315, 0.8657), (0.5556, 0.8315, 0.7134), (0.5556, 0.8315, 0.5975), (0.5556, 0.8315, 0.4926), (0.5556, 0.8315, 0.3425), (0.5556, 0.8315, 0.2386), (0.5556, 0.8315, 0.1495), (0.5556, 0.8315, 0.07419), (0.5556, 0.8315, -0.07419), (0.5556, 0.8315, -0.1495), (0.5556, 0.8315, -0.2386), (0.5556, 0.8315, -0.3425), (0.5556, 0.8315, -0.4926), (0.5556, 0.8315, -0.5975), (0.5556, 0.8315, -0.7134), (0.5556, 0.8315, -0.8657), (0.7071, 0.7071, 0.8268), (0.7071, 0.7071, 0.7134), (0.7071, 0.7071, 0.6208), (0.7071, 0.7071, 0.4926), (0.7071, 0.7071, 0.3425), (0.7071, 0.7071, 0.2386), (0.7071, 0.7071, 0.1495), (0.7071, 0.7071, 0.07419), (0.7071, 0.7071, -0.07419), (0.7071, 0.7071, -0.1495), (0.7071, 0.7071, -0.2386), (0.7071, 0.7071, -0.3425), (0.7071, 0.7071, -0.4926), (0.7071, 0.7071, -0.6208), (0.7071, 0.7071, -0.7134), (0.7071, 0.7071, -0.8268), (0.8315, 0.5556, 0.8268), (0.8315, 0.5556, 0.737), (0.8315, 0.5556, 0.6208), (0.8479, 0.5718, 0.5297), (0.8315, 0.5556, 0.369), (0.8315, 0.5556, 0.2386), (0.8315, 0.5556, 0.1495), (0.8315, 0.5556, 0.07419), (0.8315, 0.5556, -0.07419), (0.8315, 0.5556, -0.1495), (0.8315, 0.5556, -0.2386), (0.8315, 0.5556, -0.369), (0.8479, 0.5718, -0.5297), (0.8315, 0.5556, -0.6208), (0.8315, 0.5556, -0.737), (0.8315, 0.5556, -0.8268), (0.9239, 0.3827, 0.8268), (0.9239, 0.3827, 0.737), (0.9239, 0.3827, 0.5975), (0.9403, 0.3989, 0.5297), (0.9667, 0.436, 0.3798), (0.9239, 0.3827, 0.298), (0.9239, 0.3827, 0.2398), (0.9239, 0.3827, 0.1235), (0.9239, 0.3827, -0.1235), (0.9239, 0.3827, -0.2398), (0.9239, 0.3827, -0.298), (0.9667, 0.436, -0.3769), (0.9403, 0.3989, -0.5297), (0.9239, 0.3827, -0.5975), (0.9239, 0.3827, -0.737), (0.9239, 0.3827, -0.8268), (0.9808, 0.1951, 0.8268), (0.9808, 0.1951, 0.737), (0.9808, 0.1951, 0.5975), (0.9808, 0.1951, 0.4926), (0.9808, 0.1951, 0.4338), (0.9808, 0.1951, 0.298), (0.9808, 0.1951, 0.2398), (0.9808, 0.1951, 0.1235), (0.9808, 0.1951, -0.1235), (0.9808, 0.1951, -0.2398), (0.9808, 0.1951, -0.298), (0.9808, 0.1951, -0.4338), (0.9808, 0.1951, -0.4926), (0.9808, 0.1951, -0.5975), (0.9808, 0.1951, -0.737), (0.9808, 0.1951, -0.8268), (1.0, 7.572e-08, 0.8268), (1.0, 7.561e-08, 0.737), (1.0, 7.569e-08, 0.5975), (1.0, 7.564e-08, 0.4926), (1.0, 7.577e-08, 0.3425), (1.0, 7.572e-08, 0.2386), (1.0, 7.56e-08, 0.1495), (1.0, 7.544e-08, 0.07419), (1.0, 7.556e-08, -0.07419), (1.0, 7.539e-08, -0.1495), (1.0, 7.528e-08, -0.2386), (1.0, 7.522e-08, -0.3425), (1.0, 7.535e-08, -0.4926), (1.0, 7.53e-08, -0.5975), (1.0, 7.539e-08, -0.737), (1.0, 7.528e-08, -0.8268), (0.9808, -0.1951, 0.8268), (0.9808, -0.1951, 0.737), (0.9808, -0.1951, 0.5975), (0.9808, -0.1951, 0.4926), (0.9808, -0.1951, 0.3425), (0.9808, -0.1951, 0.2386), (0.9808, -0.1951, 0.1495), (0.9808, -0.1951, 0.07419), (0.9808, -0.1951, -0.07419), (0.9808, -0.1951, -0.1495), (0.9808, -0.1951, -0.2386), (0.9808, -0.1951, -0.3425), (0.9808, -0.1951, -0.4926), (0.9808, -0.1951, -0.5975), (0.9808, -0.1951, -0.737), (0.9808, -0.1951, -0.8268), (0.9239, -0.3827, 0.8268), (0.9239, -0.3827, 0.737), (0.9239, -0.3827, 0.5975), (0.9239, -0.3827, 0.4926), (0.9239, -0.3827, 0.3425), (0.9239, -0.3827, 0.2386), (0.9239, -0.3827, 0.1495), (0.9239, -0.3827, 0.07419), (0.9239, -0.3827, -0.07419), (0.9239, -0.3827, -0.1495), (0.9239, -0.3827, -0.2386), (0.9239, -0.3827, -0.3425), (0.9239, -0.3827, -0.4926), (0.9239, -0.3827, -0.5975), (0.9239, -0.3827, -0.737), (0.9239, -0.3827, -0.8268), (0.8315, -0.5556, 0.8268), (0.8315, -0.5556, 0.737), (0.8315, -0.5556, 0.5975), (0.8315, -0.5556, 0.4926), (0.8315, -0.5556, 0.3425), (0.8315, -0.5556, 0.2386), (0.8315, -0.5556, 0.1495), (0.8315, -0.5556, 0.07419), (0.8315, -0.5556, -0.07419), (0.8315, -0.5556, -0.1495), (0.8315, -0.5556, -0.2386), (0.8315, -0.5556, -0.3425), (0.8315, -0.5556, -0.4926), (0.8315, -0.5556, -0.5975), (0.8315, -0.5556, -0.737), (0.8315, -0.5556, -0.8268), (0.7071, -0.7071, 0.8268), (0.7071, -0.7071, 0.737), (0.7071, -0.7071, 0.5975), (0.7071, -0.7071, 0.4926), (0.7071, -0.7071, 0.3425), (0.7071, -0.7071, 0.2386), (0.7071, -0.7071, 0.1495), (0.7071, -0.7071, 0.07419), (0.7071, -0.7071, -0.07419), (0.7071, -0.7071, -0.1495), (0.7071, -0.7071, -0.2386), (0.7071, -0.7071, -0.3425), (0.7071, -0.7071, -0.4926), (0.7071, -0.7071, -0.5975), (0.7071, -0.7071, -0.737), (0.7071, -0.7071, -0.8268), (0.5556, -0.8315, 0.8268), (0.5556, -0.8315, 0.737), (0.5556, -0.8315, 0.5975), (0.5556, -0.8315, 0.4926), (0.5556, -0.8315, 0.3425), (0.5556, -0.8315, 0.2386), (0.5556, -0.8315, 0.1495), (0.5556, -0.8315, 0.07419), (0.5556, -0.8315, -0.07419), (0.5556, -0.8315, -0.1495), (0.5556, -0.8315, -0.2386), (0.5556, -0.8315, -0.3425), (0.5556, -0.8315, -0.4926), (0.5556, -0.8315, -0.5975), (0.5556, -0.8315, -0.737), (0.5556, -0.8315, -0.8268), (0.3827, -0.9239, 0.8268), (0.3827, -0.9239, 0.737), (0.3827, -0.9239, 0.5975), (0.3827, -0.9239, 0.4926), (0.3827, -0.9239, 0.3425), (0.3827, -0.9239, 0.2386), (0.3827, -0.9239, 0.1495), (0.3827, -0.9239, 0.07419), (0.3827, -0.9239, -0.07419), (0.3827, -0.9239, -0.1495), (0.3827, -0.9239, -0.2386), (0.3827, -0.9239, -0.3425), (0.3827, -0.9239, -0.4926), (0.3827, -0.9239, -0.5975), (0.3827, -0.9239, -0.737), (0.3827, -0.9239, -0.8268), (0.1951, -0.9808, 0.8268), (0.1951, -0.9808, 0.737), (0.1951, -0.9808, 0.5975), (0.1951, -0.9808, 0.4926), (0.1951, -0.9808, 0.3425), (0.1951, -0.9808, 0.2386), (0.1951, -0.9808, 0.1495), (0.1951, -0.9808, 0.07419), (0.1951, -0.9808, -0.07419), (0.1951, -0.9808, -0.1495), (0.1951, -0.9808, -0.2386), (0.1951, -0.9808, -0.3425), (0.1951, -0.9808, -0.4926), (0.1951, -0.9808, -0.5975), (0.1951, -0.9808, -0.737), (0.1951, -0.9808, -0.8268), (-4.096e-07, -1.0, 0.8268), (-3.975e-07, -1.0, 0.737), (-4.07e-07, -1.0, 0.5975), (-4.014e-07, -1.0, 0.4926), (-4.155e-07, -1.0, 0.3425), (-4.095e-07, -1.0, 0.2386), (-3.971e-07, -1.0, 0.1495), (-3.788e-07, -1.0, 0.07419), (-3.921e-07, -1.0, -0.07419), (-3.738e-07, -1.0, -0.1495), (-3.613e-07, -1.0, -0.2386), (-3.554e-07, -1.0, -0.3425), (-3.695e-07, -1.0, -0.4926), (-3.639e-07, -1.0, -0.5975), (-3.734e-07, -1.0, -0.737), (-3.613e-07, -1.0, -0.8268), (-0.1951, -0.9808, 0.8268), (-0.1951, -0.9808, 0.737), (-0.1951, -0.9808, 0.5975), (-0.1951, -0.9808, 0.4926), (-0.1951, -0.9808, 0.3425), (-0.1951, -0.9808, 0.2386), (-0.1951, -0.9808, 0.1495), (-0.1951, -0.9808, 0.07419), (-0.1951, -0.9808, -0.07419), (-0.1951, -0.9808, -0.1495), (-0.1951, -0.9808, -0.2386), (-0.1951, -0.9808, -0.3425), (-0.1951, -0.9808, -0.4926), (-0.1951, -0.9808, -0.5975), (-0.1951, -0.9808, -0.737), (-0.1951, -0.9808, -0.8268), (-0.3827, -0.9239, 0.8268), (-0.3827, -0.9239, 0.737), (-0.3827, -0.9239, 0.5975), (-0.3827, -0.9239, 0.4926), (-0.3827, -0.9239, 0.3425), (-0.3827, -0.9239, 0.2386), (-0.3827, -0.9239, 0.1495), (-0.3827, -0.9239, 0.07419), (-0.3827, -0.9239, -0.07419), (-0.3827, -0.9239, -0.1495), (-0.3827, -0.9239, -0.2386), (-0.3827, -0.9239, -0.3425), (-0.3827, -0.9239, -0.4926), (-0.3827, -0.9239, -0.5975), (-0.3827, -0.9239, -0.737), (-0.3827, -0.9239, -0.8268), (-0.5556, -0.8315, 0.8268), (-0.5556, -0.8315, 0.737), (-0.5556, -0.8315, 0.5975), (-0.5556, -0.8315, 0.4926), (-0.5556, -0.8315, 0.3425), (-0.5556, -0.8315, 0.2386), (-0.5556, -0.8315, 0.1495), (-0.5556, -0.8315, 0.07419), (-0.5556, -0.8315, -0.07419), (-0.5556, -0.8315, -0.1495), (-0.5556, -0.8315, -0.2386), (-0.5556, -0.8315, -0.3425), (-0.5556, -0.8315, -0.4926), (-0.5556, -0.8315, -0.5975), (-0.5556, -0.8315, -0.737), (-0.5556, -0.8315, -0.8268), (-0.7071, -0.7071, 0.8268), (-0.7071, -0.7071, 0.737), (-0.7071, -0.7071, 0.5975), (-0.7071, -0.7071, 0.4926), (-0.7071, -0.7071, 0.3425), (-0.7071, -0.7071, 0.2386), (-0.7071, -0.7071, 0.1495), (-0.7071, -0.7071, 0.07419), (-0.7071, -0.7071, -0.07419), (-0.7071, -0.7071, -0.1495), (-0.7071, -0.7071, -0.2386), (-0.7071, -0.7071, -0.3425), (-0.7071, -0.7071, -0.4926), (-0.7071, -0.7071, -0.5975), (-0.7071, -0.7071, -0.737), (-0.7071, -0.7071, -0.8268), (-0.8315, -0.5556, 0.8268), (-0.8315, -0.5556, 0.737), (-0.8315, -0.5556, 0.5975), (-0.8315, -0.5556, 0.4926), (-0.8315, -0.5556, 0.3425), (-0.8315, -0.5556, 0.2386), (-0.8315, -0.5556, 0.1495), (-0.8315, -0.5556, 0.07419), (-0.8315, -0.5556, -0.07419), (-0.8315, -0.5556, -0.1495), (-0.8315, -0.5556, -0.2386), (-0.8315, -0.5556, -0.3425), (-0.8315, -0.5556, -0.4926), (-0.8315, -0.5556, -0.5975), (-0.8315, -0.5556, -0.737), (-0.8315, -0.5556, -0.8268), (-0.9239, -0.3827, 0.8268), (-0.9239, -0.3827, 0.737), (-0.9239, -0.3827, 0.5975), (-0.9239, -0.3827, 0.4926), (-0.9239, -0.3827, 0.3425), (-0.9239, -0.3827, 0.2386), (-0.9239, -0.3827, 0.1495), (-0.9239, -0.3827, 0.07419), (-0.9239, -0.3827, -0.07419), (-0.9239, -0.3827, -0.1495), (-0.9239, -0.3827, -0.2386), (-0.9239, -0.3827, -0.3425), (-0.9239, -0.3827, -0.4926), (-0.9239, -0.3827, -0.5975), (-0.9239, -0.3827, -0.737), (-0.9239, -0.3827, -0.8268), (-0.9808, -0.1951, 0.8268), (-0.9808, -0.1951, 0.737), (-0.9808, -0.1951, 0.5975), (-0.9808, -0.1951, 0.4926), (-0.9808, -0.1951, 0.3425), (-0.9808, -0.1951, 0.2386), (-0.9808, -0.1951, 0.1495), (-0.9808, -0.1951, 0.07419), (-0.9808, -0.1951, -0.07419), (-0.9808, -0.1951, -0.1495), (-0.9808, -0.1951, -0.2386), (-0.9808, -0.1951, -0.3425), (-0.9808, -0.1951, -0.4926), (-0.9808, -0.1951, -0.5975), (-0.9808, -0.1951, -0.737), (-0.9808, -0.1951, -0.8268), (-1.0, 9.658e-07, 0.8268), (-1.0, 9.657e-07, 0.737), (-1.0, 9.658e-07, 0.5975), (-1.0, 9.657e-07, 0.4926), (-1.0, 9.659e-07, 0.3425), (-1.0, 9.658e-07, 0.2386), (-1.0, 9.657e-07, 0.1495), (-1.0, 9.655e-07, 0.07419), (-1.0, 9.657e-07, -0.07419), (-1.0, 9.655e-07, -0.1495), (-1.0, 9.654e-07, -0.2386), (-1.0, 9.653e-07, -0.3425), (-1.0, 9.655e-07, -0.4926), (-1.0, 9.654e-07, -0.5975), (-1.0, 9.655e-07, -0.737), (-1.0, 9.654e-07, -0.8268), (-0.9808, 0.1951, 0.8268), (-0.9808, 0.1951, 0.737), (-0.9808, 0.1951, 0.5975), (-0.9808, 0.1951, 0.4926), (-0.9808, 0.1951, 0.3425), (-0.9808, 0.1951, 0.2386), (-0.9808, 0.1951, 0.1495), (-0.9808, 0.1951, 0.07419), (-0.9808, 0.1951, -0.07419), (-0.9808, 0.1951, -0.1495), (-0.9808, 0.1951, -0.2386), (-0.9808, 0.1951, -0.3425), (-0.9808, 0.1951, -0.4926), (-0.9808, 0.1951, -0.5975), (-0.9808, 0.1951, -0.737), (-0.9808, 0.1951, -0.8268), (-0.9239, 0.3827, 0.8268), (-0.9239, 0.3827, 0.737), (-0.9239, 0.3827, 0.5975), (-0.9239, 0.3827, 0.4926), (-0.9239, 0.3827, 0.3425), (-0.9239, 0.3827, 0.2386), (-0.9239, 0.3827, 0.1495), (-0.9239, 0.3827, 0.07419), (-0.9239, 0.3827, -0.07419), (-0.9239, 0.3827, -0.1495), (-0.9239, 0.3827, -0.2386), (-0.9239, 0.3827, -0.3425), (-0.9239, 0.3827, -0.4926), (-0.9239, 0.3827, -0.5975), (-0.9239, 0.3827, -0.737), (-0.9239, 0.3827, -0.8268), (-0.8315, 0.5556, 0.8268), (-0.8315, 0.5556, 0.737), (-0.8315, 0.5556, 0.5975), (-0.8315, 0.5556, 0.4926), (-0.8315, 0.5556, 0.3425), (-0.8315, 0.5556, 0.2386), (-0.8315, 0.5556, 0.1495), (-0.8315, 0.5556, 0.07419), (-0.8315, 0.5556, -0.07419), (-0.8315, 0.5556, -0.1495), (-0.8315, 0.5556, -0.2386), (-0.8315, 0.5556, -0.3425), (-0.8315, 0.5556, -0.4926), (-0.8315, 0.5556, -0.5975), (-0.8315, 0.5556, -0.737), (-0.8315, 0.5556, -0.8268), (-0.7071, 0.7071, 0.8268), (-0.7071, 0.7071, 0.737), (-0.7071, 0.7071, 0.5975), (-0.7071, 0.7071, 0.4926), (-0.7071, 0.7071, 0.3425), (-0.7071, 0.7071, 0.2386), (-0.7071, 0.7071, 0.1495), (-0.7071, 0.7071, 0.07419), (-0.7071, 0.7071, -0.07419), (-0.7071, 0.7071, -0.1495), (-0.7071, 0.7071, -0.2386), (-0.7071, 0.7071, -0.3425), (-0.7071, 0.7071, -0.4926), (-0.7071, 0.7071, -0.5975), (-0.7071, 0.7071, -0.737), (-0.7071, 0.7071, -0.8268), (-0.5556, 0.8315, 0.8268), (-0.5556, 0.8315, 0.737), (-0.5556, 0.8315, 0.5975), (-0.5556, 0.8315, 0.4926), (-0.5556, 0.8315, 0.3425), (-0.5556, 0.8315, 0.2386), (-0.5556, 0.8315, 0.1495), (-0.5556, 0.8315, 0.07419), (-0.5556, 0.8315, -0.07419), (-0.5556, 0.8315, -0.1495), (-0.5556, 0.8315, -0.2386), (-0.5556, 0.8315, -0.3425), (-0.5556, 0.8315, -0.4926), (-0.5556, 0.8315, -0.5975), (-0.5556, 0.8315, -0.737), (-0.5556, 0.8315, -0.8268), (-0.3827, 0.9239, 0.8268), (-0.3827, 0.9239, 0.737), (-0.3827, 0.9239, 0.5975), (-0.3827, 0.9239, 0.4926), (-0.3827, 0.9239, 0.3425), (-0.3827, 0.9239, 0.2386), (-0.3827, 0.9239, 0.1495), (-0.3827, 0.9239, 0.07419), (-0.3827, 0.9239, -0.07419), (-0.3827, 0.9239, -0.1495), (-0.3827, 0.9239, -0.2386), (-0.3827, 0.9239, -0.3425), (-0.3827, 0.9239, -0.4926), (-0.3827, 0.9239, -0.5975), (-0.3827, 0.9239, -0.737), (-0.3827, 0.9239, -0.8268), (-0.1951, 0.9808, 0.8268), (-0.1951, 0.9808, 0.737), (-0.1951, 0.9808, 0.5975), (-0.1951, 0.9808, 0.4926), (-0.1951, 0.9808, 0.3425), (-0.1951, 0.9808, 0.2386), (-0.1951, 0.9808, 0.1495), (-0.1951, 0.9808, 0.07419), (-0.1951, 0.9808, -0.07419), (-0.1951, 0.9808, -0.1495), (-0.1951, 0.9808, -0.2386), (-0.1951, 0.9808, -0.3425), (-0.1951, 0.9808, -0.4926), (-0.1951, 0.9808, -0.5975), (-0.1951, 0.9808, -0.737), (-0.1951, 0.9808, -0.8268), (0.0, 1.0, -2.235e-08), (0.1951, 0.9808, 2.235e-08), (0.3827, 0.9239, 2.235e-08), (0.5556, 0.8315, 2.235e-08), (0.7071, 0.7071, 2.235e-08), (0.8315, 0.5556, 2.235e-08), (0.9239, 0.3827, 2.225e-08), (0.9808, 0.1951, 2.245e-08), (1.0, 7.55e-08, 2.235e-08), (0.9808, -0.1951, 2.235e-08), (0.9239, -0.3827, 2.235e-08), (0.8315, -0.5556, 2.235e-08), (0.7071, -0.7071, 2.235e-08), (0.5556, -0.8315, 2.235e-08), (0.3827, -0.9239, 2.235e-08), (0.1951, -0.9808, 2.235e-08), (-3.258e-07, -1.0, 2.235e-08), (-0.1951, -0.9808, 2.235e-08), (-0.3827, -0.9239, 2.235e-08), (-0.5556, -0.8315, 2.235e-08), (-0.7071, -0.7071, 2.235e-08), (-0.8315, -0.5556, 2.235e-08), (-0.9239, -0.3827, 2.235e-08), (-0.9808, -0.1951, 2.235e-08), (-1.0, 9.656e-07, 2.235e-08), (-0.9808, 0.1951, 2.235e-08), (-0.9239, 0.3827, 2.235e-08), (-0.8315, 0.5556, 2.235e-08), (-0.7071, 0.7071, 2.235e-08), (-0.5556, 0.8315, 2.235e-08), (-0.3827, 0.9239, 2.235e-08), (-0.1951, 0.9808, 2.235e-08)], [], [(79, 1, 3, 80), (80, 3, 5, 96), (96, 5, 7, 112), (112, 7, 9, 128), (128, 9, 11, 144), (144, 11, 13, 160), (160, 13, 15, 176), (176, 15, 17, 192), (192, 17, 19, 208), (208, 19, 21, 224), (224, 21, 23, 240), (240, 23, 25, 256), (256, 25, 27, 272), (272, 27, 29, 288), (288, 29, 31, 304), (304, 31, 33, 320), (320, 33, 35, 336), (336, 35, 37, 352), (352, 37, 39, 368), (368, 39, 41, 384), (384, 41, 43, 400), (400, 43, 45, 416), (416, 45, 47, 432), (432, 47, 49, 448), (448, 49, 51, 464), (464, 51, 53, 480), (480, 53, 55, 496), (496, 55, 57, 512), (512, 57, 59, 528), (528, 59, 61, 544), (3, 1, 63, 61, 59, 57, 55, 53, 51, 49, 47, 45, 43, 41, 39, 37, 35, 33, 31, 29, 27, 25, 23, 21, 19, 17, 15, 13, 11, 9, 7, 5), (560, 63, 1, 79), (544, 61, 63, 560), (0, 2, 4, 6, 8, 10, 12, 14, 16, 18, 20, 22, 24, 26, 28, 30, 32, 34, 36, 38, 40, 42, 44, 46, 48, 50, 52, 54, 56, 58, 60, 62), (60, 559, 575, 62), (559, 558, 574, 575), (558, 557, 573, 574), (557, 556, 572, 573), (556, 555, 571, 572), (555, 554, 570, 571), (554, 553, 569, 570), (553, 552, 568, 569), (606, 551, 567, 607), (551, 550, 566, 567), (550, 549, 565, 566), (549, 548, 564, 565), (548, 547, 563, 564), (547, 546, 562, 563), (546, 545, 561, 562), (545, 544, 560, 561), (62, 575, 64, 0), (575, 574, 65, 64), (574, 573, 66, 65), (573, 572, 67, 66), (572, 571, 68, 67), (571, 570, 69, 68), (570, 569, 70, 69), (569, 568, 71, 70), (607, 567, 72, 576), (567, 566, 73, 72), (566, 565, 74, 73), (565, 564, 75, 74), (564, 563, 76, 75), (563, 562, 77, 76), (562, 561, 78, 77), (561, 560, 79, 78), (58, 543, 559, 60), (543, 542, 558, 559), (542, 541, 557, 558), (541, 540, 556, 557), (540, 539, 555, 556), (539, 538, 554, 555), (538, 537, 553, 554), (537, 536, 552, 553), (605, 535, 551, 606), (535, 534, 550, 551), (534, 533, 549, 550), (533, 532, 548, 549), (532, 531, 547, 548), (531, 530, 546, 547), (530, 529, 545, 546), (529, 528, 544, 545), (56, 527, 543, 58), (527, 526, 542, 543), (526, 525, 541, 542), (525, 524, 540, 541), (524, 523, 539, 540), (523, 522, 538, 539), (522, 521, 537, 538), (521, 520, 536, 537), (604, 519, 535, 605), (519, 518, 534, 535), (518, 517, 533, 534), (517, 516, 532, 533), (516, 515, 531, 532), (515, 514, 530, 531), (514, 513, 529, 530), (513, 512, 528, 529), (54, 511, 527, 56), (511, 510, 526, 527), (510, 509, 525, 526), (509, 508, 524, 525), (508, 507, 523, 524), (507, 506, 522, 523), (506, 505, 521, 522), (505, 504, 520, 521), (603, 503, 519, 604), (503, 502, 518, 519), (502, 501, 517, 518), (501, 500, 516, 517), (500, 499, 515, 516), (499, 498, 514, 515), (498, 497, 513, 514), (497, 496, 512, 513), (52, 495, 511, 54), (495, 494, 510, 511), (494, 493, 509, 510), (493, 492, 508, 509), (492, 491, 507, 508), (491, 490, 506, 507), (490, 489, 505, 506), (489, 488, 504, 505), (602, 487, 503, 603), (487, 486, 502, 503), (486, 485, 501, 502), (485, 484, 500, 501), (484, 483, 499, 500), (483, 482, 498, 499), (482, 481, 497, 498), (481, 480, 496, 497), (50, 479, 495, 52), (479, 478, 494, 495), (478, 477, 493, 494), (477, 476, 492, 493), (476, 475, 491, 492), (475, 474, 490, 491), (474, 473, 489, 490), (473, 472, 488, 489), (601, 471, 487, 602), (471, 470, 486, 487), (470, 469, 485, 486), (469, 468, 484, 485), (468, 467, 483, 484), (467, 466, 482, 483), (466, 465, 481, 482), (465, 464, 480, 481), (48, 463, 479, 50), (463, 462, 478, 479), (462, 461, 477, 478), (461, 460, 476, 477), (460, 459, 475, 476), (459, 458, 474, 475), (458, 457, 473, 474), (457, 456, 472, 473), (600, 455, 471, 601), (455, 454, 470, 471), (454, 453, 469, 470), (453, 452, 468, 469), (452, 451, 467, 468), (451, 450, 466, 467), (450, 449, 465, 466), (449, 448, 464, 465), (46, 447, 463, 48), (447, 446, 462, 463), (446, 445, 461, 462), (445, 444, 460, 461), (444, 443, 459, 460), (443, 442, 458, 459), (442, 441, 457, 458), (441, 440, 456, 457), (599, 439, 455, 600), (439, 438, 454, 455), (438, 437, 453, 454), (437, 436, 452, 453), (436, 435, 451, 452), (435, 434, 450, 451), (434, 433, 449, 450), (433, 432, 448, 449), (44, 431, 447, 46), (431, 430, 446, 447), (430, 429, 445, 446), (429, 428, 444, 445), (428, 427, 443, 444), (427, 426, 442, 443), (426, 425, 441, 442), (425, 424, 440, 441), (598, 423, 439, 599), (423, 422, 438, 439), (422, 421, 437, 438), (421, 420, 436, 437), (420, 419, 435, 436), (419, 418, 434, 435), (418, 417, 433, 434), (417, 416, 432, 433), (42, 415, 431, 44), (415, 414, 430, 431), (414, 413, 429, 430), (413, 412, 428, 429), (412, 411, 427, 428), (411, 410, 426, 427), (410, 409, 425, 426), (409, 408, 424, 425), (597, 407, 423, 598), (407, 406, 422, 423), (406, 405, 421, 422), (405, 404, 420, 421), (404, 403, 419, 420), (403, 402, 418, 419), (402, 401, 417, 418), (401, 400, 416, 417), (40, 399, 415, 42), (399, 398, 414, 415), (398, 397, 413, 414), (397, 396, 412, 413), (396, 395, 411, 412), (395, 394, 410, 411), (394, 393, 409, 410), (393, 392, 408, 409), (596, 391, 407, 597), (391, 390, 406, 407), (390, 389, 405, 406), (389, 388, 404, 405), (388, 387, 403, 404), (387, 386, 402, 403), (386, 385, 401, 402), (385, 384, 400, 401), (38, 383, 399, 40), (383, 382, 398, 399), (382, 381, 397, 398), (381, 380, 396, 397), (380, 379, 395, 396), (379, 378, 394, 395), (378, 377, 393, 394), (377, 376, 392, 393), (595, 375, 391, 596), (375, 374, 390, 391), (374, 373, 389, 390), (373, 372, 388, 389), (372, 371, 387, 388), (371, 370, 386, 387), (370, 369, 385, 386), (369, 368, 384, 385), (36, 367, 383, 38), (367, 366, 382, 383), (366, 365, 381, 382), (365, 364, 380, 381), (364, 363, 379, 380), (363, 362, 378, 379), (362, 361, 377, 378), (361, 360, 376, 377), (594, 359, 375, 595), (359, 358, 374, 375), (358, 357, 373, 374), (357, 356, 372, 373), (356, 355, 371, 372), (355, 354, 370, 371), (354, 353, 369, 370), (353, 352, 368, 369), (34, 351, 367, 36), (351, 350, 366, 367), (350, 349, 365, 366), (349, 348, 364, 365), (348, 347, 363, 364), (347, 346, 362, 363), (346, 345, 361, 362), (345, 344, 360, 361), (593, 343, 359, 594), (343, 342, 358, 359), (342, 341, 357, 358), (341, 340, 356, 357), (340, 339, 355, 356), (339, 338, 354, 355), (338, 337, 353, 354), (337, 336, 352, 353), (32, 335, 351, 34), (335, 334, 350, 351), (334, 333, 349, 350), (333, 332, 348, 349), (332, 331, 347, 348), (331, 330, 346, 347), (330, 329, 345, 346), (329, 328, 344, 345), (592, 327, 343, 593), (327, 326, 342, 343), (326, 325, 341, 342), (325, 324, 340, 341), (324, 323, 339, 340), (323, 322, 338, 339), (322, 321, 337, 338), (321, 320, 336, 337), (30, 319, 335, 32), (319, 318, 334, 335), (318, 317, 333, 334), (317, 316, 332, 333), (316, 315, 331, 332), (315, 314, 330, 331), (314, 313, 329, 330), (313, 312, 328, 329), (591, 311, 327, 592), (311, 310, 326, 327), (310, 309, 325, 326), (309, 308, 324, 325), (308, 307, 323, 324), (307, 306, 322, 323), (306, 305, 321, 322), (305, 304, 320, 321), (28, 303, 319, 30), (303, 302, 318, 319), (302, 301, 317, 318), (301, 300, 316, 317), (300, 299, 315, 316), (299, 298, 314, 315), (298, 297, 313, 314), (297, 296, 312, 313), (590, 295, 311, 591), (295, 294, 310, 311), (294, 293, 309, 310), (293, 292, 308, 309), (292, 291, 307, 308), (291, 290, 306, 307), (290, 289, 305, 306), (289, 288, 304, 305), (26, 287, 303, 28), (287, 286, 302, 303), (286, 285, 301, 302), (285, 284, 300, 301), (284, 283, 299, 300), (283, 282, 298, 299), (282, 281, 297, 298), (281, 280, 296, 297), (589, 279, 295, 590), (279, 278, 294, 295), (278, 277, 293, 294), (277, 276, 292, 293), (276, 275, 291, 292), (275, 274, 290, 291), (274, 273, 289, 290), (273, 272, 288, 289), (24, 271, 287, 26), (271, 270, 286, 287), (270, 269, 285, 286), (269, 268, 284, 285), (268, 267, 283, 284), (267, 266, 282, 283), (266, 265, 281, 282), (265, 264, 280, 281), (588, 263, 279, 589), (263, 262, 278, 279), (262, 261, 277, 278), (261, 260, 276, 277), (260, 259, 275, 276), (259, 258, 274, 275), (258, 257, 273, 274), (257, 256, 272, 273), (22, 255, 271, 24), (255, 254, 270, 271), (254, 253, 269, 270), (253, 252, 268, 269), (252, 251, 267, 268), (251, 250, 266, 267), (250, 249, 265, 266), (249, 248, 264, 265), (587, 247, 263, 588), (247, 246, 262, 263), (246, 245, 261, 262), (245, 244, 260, 261), (244, 243, 259, 260), (243, 242, 258, 259), (242, 241, 257, 258), (241, 240, 256, 257), (20, 239, 255, 22), (239, 238, 254, 255), (238, 237, 253, 254), (237, 236, 252, 253), (236, 235, 251, 252), (235, 234, 250, 251), (234, 233, 249, 250), (233, 232, 248, 249), (586, 231, 247, 587), (231, 230, 246, 247), (230, 229, 245, 246), (229, 228, 244, 245), (228, 227, 243, 244), (227, 226, 242, 243), (226, 225, 241, 242), (225, 224, 240, 241), (18, 223, 239, 20), (223, 222, 238, 239), (222, 221, 237, 238), (221, 220, 236, 237), (220, 219, 235, 236), (219, 218, 234, 235), (218, 217, 233, 234), (217, 216, 232, 233), (585, 215, 231, 586), (215, 214, 230, 231), (214, 213, 229, 230), (213, 212, 228, 229), (212, 211, 227, 228), (211, 210, 226, 227), (210, 209, 225, 226), (209, 208, 224, 225), (16, 207, 223, 18), (207, 206, 222, 223), (206, 205, 221, 222), (205, 204, 220, 221), (204, 203, 219, 220), (203, 202, 218, 219), (202, 201, 217, 218), (201, 200, 216, 217), (584, 199, 215, 585), (199, 198, 214, 215), (198, 197, 213, 214), (197, 196, 212, 213), (196, 195, 211, 212), (195, 194, 210, 211), (194, 193, 209, 210), (193, 192, 208, 209), (14, 191, 207, 16), (191, 190, 206, 207), (190, 189, 205, 206), (189, 188, 204, 205), (188, 187, 203, 204), (187, 186, 202, 203), (186, 185, 201, 202), (185, 184, 200, 201), (583, 183, 199, 584), (183, 182, 198, 199), (182, 181, 197, 198), (181, 180, 196, 197), (180, 179, 195, 196), (179, 178, 194, 195), (178, 177, 193, 194), (177, 176, 192, 193), (12, 175, 191, 14), (175, 174, 190, 191), (174, 173, 189, 190), (173, 172, 188, 189), (172, 171, 187, 188), (171, 170, 186, 187), (170, 169, 185, 186), (169, 168, 184, 185), (582, 167, 183, 583), (167, 166, 182, 183), (166, 165, 181, 182), (165, 164, 180, 181), (164, 163, 179, 180), (163, 162, 178, 179), (162, 161, 177, 178), (161, 160, 176, 177), (10, 159, 175, 12), (159, 158, 174, 175), (158, 157, 173, 174), (157, 156, 172, 173), (156, 155, 171, 172), (155, 154, 170, 171), (154, 153, 169, 170), (153, 152, 168, 169), (581, 151, 167, 582), (151, 150, 166, 167), (150, 149, 165, 166), (149, 148, 164, 165), (148, 147, 163, 164), (147, 146, 162, 163), (146, 145, 161, 162), (145, 144, 160, 161), (8, 143, 159, 10), (143, 142, 158, 159), (142, 141, 157, 158), (141, 140, 156, 157), (140, 139, 155, 156), (139, 138, 154, 155), (138, 137, 153, 154), (137, 136, 152, 153), (580, 135, 151, 581), (135, 134, 150, 151), (134, 133, 149, 150), (133, 132, 148, 149), (132, 131, 147, 148), (131, 130, 146, 147), (130, 129, 145, 146), (129, 128, 144, 145), (6, 127, 143, 8), (127, 126, 142, 143), (126, 125, 141, 142), (125, 124, 140, 141), (124, 123, 139, 140), (123, 122, 138, 139), (122, 121, 137, 138), (121, 120, 136, 137), (579, 119, 135, 580), (119, 118, 134, 135), (118, 117, 133, 134), (117, 116, 132, 133), (116, 115, 131, 132), (115, 114, 130, 131), (114, 113, 129, 130), (113, 112, 128, 129), (4, 111, 127, 6), (111, 110, 126, 127), (110, 109, 125, 126), (109, 108, 124, 125), (108, 107, 123, 124), (107, 106, 122, 123), (106, 105, 121, 122), (105, 104, 120, 121), (578, 103, 119, 579), (103, 102, 118, 119), (102, 101, 117, 118), (101, 100, 116, 117), (100, 99, 115, 116), (99, 98, 114, 115), (98, 97, 113, 114), (97, 96, 112, 113), (2, 95, 111, 4), (95, 94, 110, 111), (94, 93, 109, 110), (93, 92, 108, 109), (92, 91, 107, 108), (91, 90, 106, 107), (90, 89, 105, 106), (89, 88, 104, 105), (577, 87, 103, 578), (87, 86, 102, 103), (86, 85, 101, 102), (85, 84, 100, 101), (84, 83, 99, 100), (83, 82, 98, 99), (82, 81, 97, 98), (81, 80, 96, 97), (0, 64, 95, 2), (64, 65, 94, 95), (65, 66, 93, 94), (66, 67, 92, 93), (67, 68, 91, 92), (68, 69, 90, 91), (69, 70, 89, 90), (70, 71, 88, 89), (576, 72, 87, 577), (72, 73, 86, 87), (73, 74, 85, 86), (74, 75, 84, 85), (75, 76, 83, 84), (76, 77, 82, 83), (77, 78, 81, 82), (78, 79, 80, 81), (71, 576, 577, 88), (88, 577, 578, 104), (104, 578, 579, 120), (120, 579, 580, 136), (136, 580, 581, 152), (152, 581, 582, 168), (168, 582, 583, 184), (184, 583, 584, 200), (200, 584, 585, 216), (216, 585, 586, 232), (232, 586, 587, 248), (248, 587, 588, 264), (264, 588, 589, 280), (280, 589, 590, 296), (296, 590, 591, 312), (312, 591, 592, 328), (328, 592, 593, 344), (344, 593, 594, 360), (360, 594, 595, 376), (376, 595, 596, 392), (392, 596, 597, 408), (408, 597, 598, 424), (424, 598, 599, 440), (440, 599, 600, 456), (456, 600, 601, 472), (472, 601, 602, 488), (488, 602, 603, 504), (504, 603, 604, 520), (520, 604, 605, 536), (536, 605, 606, 552), (568, 607, 576, 71), (552, 606, 607, 568)])
me_cylinder_001.use_remesh_preserve_volume = False
me_cylinder_001.use_remesh_preserve_attributes = False
me_cylinder_001.use_mirror_vertex_groups = False
me_cylinder_001.update()
me_sphere = bpy.data.meshes.new('Sphere')
me_sphere.from_pydata([(-0.03806, 0.9808, 0.1913), (-0.07466, 0.9239, 0.3753), (-0.1084, 0.8315, 0.5449), (-0.1379, 0.7071, 0.6935), (-0.1622, 0.5556, 0.8155), (-0.1802, 0.3827, 0.9061), (-0.1913, 0.1951, 0.9619), (-0.1951, 1.192e-07, 0.9808), (-0.1913, -0.1951, 0.9619), (-0.1802, -0.3827, 0.9061), (-0.1622, -0.5613, 0.8155), (-0.1379, -0.7913, 0.6935), (-0.1084, -1.061, 0.5449), (-0.07466, -1.324, 0.3753), (-0.03806, -1.524, 0.1913), (-0.07466, 0.9808, 0.1802), (-0.1464, 0.9239, 0.3536), (-0.2126, 0.8315, 0.5133), (-0.2706, 0.7071, 0.6533), (-0.3182, 0.5556, 0.7682), (-0.3536, 0.3827, 0.8536), (-0.3753, 0.1951, 0.9061), (-0.3827, 1.192e-07, 0.9239), (-0.3753, -0.1951, 0.9061), (-0.3536, -0.3827, 0.8536), (-0.3182, -0.5613, 0.7682), (-0.2706, -0.7913, 0.6533), (-0.2126, -1.061, 0.5133), (-0.1464, -1.324, 0.3536), (-0.07466, -1.524, 0.1802), (-0.1084, 0.9808, 0.1622), (-0.2126, 0.9239, 0.3182), (-0.3087, 0.8315, 0.4619), (-0.3928, 0.7071, 0.5879), (-0.4619, 0.5556, 0.6913), (-0.5133, 0.3827, 0.7682), (-0.5449, 0.1951, 0.8155), (-0.5556, 1.192e-07, 0.8315), (-0.5449, -0.1951, 0.8155), (-0.5133, -0.3827, 0.7682), (-0.4619, -0.5613, 0.6913), (-0.3928, -0.7913, 0.5879), (-0.3087, -1.061, 0.4619), (-0.2126, -1.324, 0.3182), (-0.1084, -1.524, 0.1622), (-0.1379, 0.9808, 0.1379), (-0.2706, 0.9239, 0.2706), (-0.3928, 0.8315, 0.3928), (-0.5, 0.7071, 0.5), (-0.5879, 0.5556, 0.5879), (-0.6533, 0.3827, 0.6533), (-0.6935, 0.1951, 0.6935), (-0.7071, 1.788e-07, 0.7071), (-0.6935, -0.1951, 0.6935), (-0.6533, -0.3827, 0.6533), (-0.5879, -0.5613, 0.5879), (-0.5, -0.7913, 0.5), (-0.3928, -1.061, 0.3928), (-0.2706, -1.324, 0.2706), (-0.1379, -1.524, 0.1379), (-0.1622, 0.9808, 0.1084), (-0.3182, 0.9239, 0.2126), (-0.4619, 0.8315, 0.3087), (-0.5879, 0.7071, 0.3928), (-0.6913, 0.5556, 0.4619), (-0.7682, 0.3827, 0.5133), (-0.8155, 0.1951, 0.5449), (-0.8315, 1.788e-07, 0.5556), (-0.8155, -0.1951, 0.5449), (-0.7682, -0.3827, 0.5133), (-0.6913, -0.5613, 0.4619), (-0.5879, -0.7913, 0.3928), (-0.4619, -1.061, 0.3087), (-0.3182, -1.324, 0.2126), (-0.1622, -1.524, 0.1084), (-0.1802, 0.9808, 0.07466), (-0.3536, 0.9239, 0.1464), (-0.5133, 0.8315, 0.2126), (-0.6533, 0.7071, 0.2706), (-0.7682, 0.5556, 0.3182), (-0.8536, 0.3827, 0.3536), (-0.9061, 0.1951, 0.3753), (-0.9239, 1.788e-07, 0.3827), (-0.9061, -0.1951, 0.3753), (-0.8536, -0.3827, 0.3536), (-0.7682, -0.5613, 0.3182), (-0.6533, -0.7913, 0.2706), (-0.5133, -1.061, 0.2126), (-0.3536, -1.324, 0.1464), (-0.1802, -1.524, 0.07466), (-0.1913, 0.9808, 0.03806), (-0.3753, 0.9239, 0.07466), (-0.5449, 0.8315, 0.1084), (-0.6935, 0.7071, 0.1379), (-0.8155, 0.5556, 0.1622), (-0.9061, 0.3827, 0.1802), (-0.9619, 0.1951, 0.1913), (-0.9808, 2.384e-07, 0.1951), (-0.9619, -0.1951, 0.1913), (-0.9061, -0.3827, 0.1802), (-0.8155, -0.5613, 0.1622), (-0.6935, -0.7913, 0.1379), (-0.5449, -1.061, 0.1084), (-0.3753, -1.324, 0.07466), (-0.1913, -1.524, 0.03806), (-0.1951, 0.9808, -5.96e-08), (-0.3827, 0.9239, -5.96e-08), (-0.5556, 0.8315, -5.96e-08), (-0.7071, 0.7071, -5.96e-08), (-0.8315, 0.5556, -5.96e-08), (-0.9239, 0.3827, -2.98e-08), (-0.9808, 0.1951, -1.639e-07), (-1.0, 2.384e-07, -1.633e-07), (-0.9808, -0.1951, -1.937e-07), (-0.9239, -0.3827, -2.98e-08), (-0.8315, -0.5613, -1.788e-07), (-0.7071, -0.7913, -1.788e-07), (-0.5556, -1.061, -1.788e-07), (-0.3827, -1.324, -1.788e-07), (-0.1951, -1.524, -1.788e-07), (-0.1913, 0.9808, -0.03806), (-0.3753, 0.9239, -0.07466), (-0.5449, 0.8315, -0.1084), (-0.6935, 0.7071, -0.1379), (-0.8155, 0.5556, -0.1622), (-0.9061, 0.3827, -0.1802), (-0.9619, 0.1951, -0.1913), (-0.9808, 2.384e-07, -0.1951), (-0.9619, -0.1951, -0.1913), (-0.9061, -0.3827, -0.1802), (-0.8155, -0.5613, -0.1622), (-0.6935, -0.7913, -0.1379), (-0.5449, -1.061, -0.1084), (-0.3753, -1.324, -0.07466), (-0.1913, -1.524, -0.03806), (-0.1802, 0.9808, -0.07466), (-0.3536, 0.9239, -0.1464), (-0.5133, 0.8315, -0.2126), (-0.6533, 0.7071, -0.2706), (-0.7682, 0.5556, -0.3182), (-0.8536, 0.3827, -0.3536), (-0.9061, 0.1951, -0.3753), (-0.9239, 2.384e-07, -0.3827), (-0.9061, -0.1951, -0.3753), (-0.8536, -0.3827, -0.3536), (-0.7682, -0.5613, -0.3182), (-0.6533, -0.7913, -0.2706), (-0.5133, -1.061, -0.2126), (-0.3536, -1.324, -0.1464), (-0.1802, -1.524, -0.07466), (-0.1622, 0.9808, -0.1084), (-0.3182, 0.9239, -0.2126), (-0.4619, 0.8315, -0.3087), (-0.5879, 0.7071, -0.3928), (-0.6913, 0.5556, -0.4619), (-0.7682, 0.3827, -0.5133), (-0.8155, 0.1951, -0.5449), (-0.8315, 2.98e-07, -0.5556), (-0.8155, -0.1951, -0.5449), (-0.7682, -0.3827, -0.5133), (-0.6913, -0.5613, -0.4619), (-0.5879, -0.7913, -0.3928), (-0.4619, -1.061, -0.3087), (-0.3182, -1.324, -0.2126), (-0.1622, -1.524, -0.1084), (-0.1379, 0.9808, -0.1379), (-0.2706, 0.9239, -0.2706), (-0.3928, 0.8315, -0.3928), (-0.5, 0.7071, -0.5), (-0.5879, 0.5556, -0.5879), (-0.6533, 0.3827, -0.6533), (-0.6935, 0.1951, -0.6935), (-0.7071, 2.98e-07, -0.7071), (-0.6935, -0.1951, -0.6935), (-0.6533, -0.3827, -0.6533), (-0.5879, -0.5613, -0.5879), (-0.5, -0.7913, -0.5), (-0.3928, -1.061, -0.3928), (-0.2706, -1.324, -0.2706), (-0.1379, -1.524, -0.1379), (-0.1084, 0.9808, -0.1622), (-0.2126, 0.9239, -0.3182), (-0.3087, 0.8315, -0.4619), (-0.3928, 0.7071, -0.5879), (-0.4619, 0.5556, -0.6913), (-0.5133, 0.3827, -0.7682), (-0.5449, 0.1951, -0.8155), (-0.5556, 2.384e-07, -0.8315), (-0.5449, -0.1951, -0.8155), (-0.5133, -0.3827, -0.7682), (-0.4619, -0.5613, -0.6913), (-0.3928, -0.7913, -0.5879), (-0.3087, -1.061, -0.4619), (-0.2126, -1.324, -0.3182), (-0.1084, -1.524, -0.1622), (-0.07466, 0.9808, -0.1802), (-0.1464, 0.9239, -0.3536), (-0.2126, 0.8315, -0.5133), (-0.2706, 0.7071, -0.6533), (-0.3182, 0.5556, -0.7682), (-0.3536, 0.3827, -0.8536), (-0.3753, 0.1951, -0.9061), (-0.3827, 2.384e-07, -0.9239), (-0.3753, -0.1951, -0.9061), (-0.3536, -0.3827, -0.8536), (-0.3182, -0.5613, -0.7682), (-0.2706, -0.7913, -0.6533), (-0.2126, -1.061, -0.5133), (-0.1464, -1.324, -0.3536), (-0.07466, -1.524, -0.1802), (-0.03806, 0.9808, -0.1913), (-0.07466, 0.9239, -0.3753), (-0.1084, 0.8315, -0.5449), (-0.1379, 0.7071, -0.6935), (-0.1622, 0.5556, -0.8155), (-0.1802, 0.3827, -0.9061), (-0.1913, 0.1951, -0.9619), (-0.1951, 2.384e-07, -0.9808), (-0.1913, -0.1951, -0.9619), (-0.1802, -0.3827, -0.9061), (-0.1622, -0.5613, -0.8155), (-0.1379, -0.7913, -0.6935), (-0.1084, -1.061, -0.5449), (-0.07466, -1.324, -0.3753), (-0.03806, -1.524, -0.1913), (0.0, 0.9808, 0.1951), (0.0, 0.9239, 0.3827), (0.0, 0.8315, 0.5556), (0.0, 0.7071, 0.7071), (0.0, 0.5556, 0.8315), (0.0, 0.3827, 0.9239), (0.0, 0.1951, 0.9808), (0.0, 9.785e-08, 1.0), (0.0, -0.1951, 0.9808), (0.0, -0.3827, 0.9239), (0.0, -0.5613, 0.8315), (0.0, -0.7913, 0.7071), (0.0, -1.061, 0.5556), (0.0, -1.324, 0.3827), (0.0, -1.524, 0.1951), (0.03806, 0.9808, 0.1913), (0.07466, 0.9239, 0.3753), (0.1084, 0.8315, 0.5449), (0.1379, 0.7071, 0.6935), (0.1622, 0.5556, 0.8155), (0.1802, 0.3827, 0.9061), (0.1913, 0.1951, 0.9619), (0.1951, 1.192e-07, 0.9808), (0.1913, -0.1951, 0.9619), (0.1802, -0.3827, 0.9061), (0.1622, -0.5613, 0.8155), (0.1379, -0.7913, 0.6935), (0.1084, -1.061, 0.5449), (0.07466, -1.324, 0.3753), (0.03806, -1.524, 0.1913), (0.07466, 0.9808, 0.1802), (0.1464, 0.9239, 0.3536), (0.2126, 0.8315, 0.5133), (0.2706, 0.7071, 0.6533), (0.3182, 0.5556, 0.7682), (0.3536, 0.3827, 0.8536), (0.3753, 0.1951, 0.9061), (0.3827, 1.192e-07, 0.9239), (0.3753, -0.1951, 0.9061), (0.3536, -0.3827, 0.8536), (0.3182, -0.5613, 0.7682), (0.2706, -0.7913, 0.6533), (0.2126, -1.061, 0.5133), (0.1464, -1.324, 0.3536), (0.07466, -1.524, 0.1802), (0.1084, 0.9808, 0.1622), (0.2126, 0.9239, 0.3182), (0.3087, 0.8315, 0.4619), (0.3928, 0.7071, 0.5879), (0.4619, 0.5556, 0.6913), (0.5133, 0.3827, 0.7682), (0.5449, 0.1951, 0.8155), (0.5556, 1.192e-07, 0.8315), (0.5449, -0.1951, 0.8155), (0.5133, -0.3827, 0.7682), (0.4619, -0.5613, 0.6913), (0.3928, -0.7913, 0.5879), (0.3087, -1.061, 0.4619), (0.2126, -1.324, 0.3182), (0.1084, -1.524, 0.1622), (0.1379, 0.9808, 0.1379), (0.2706, 0.9239, 0.2706), (0.3928, 0.8315, 0.3928), (0.5, 0.7071, 0.5), (0.5879, 0.5556, 0.5879), (0.6533, 0.3827, 0.6533), (0.6935, 0.1951, 0.6935), (0.7071, 1.788e-07, 0.7071), (0.6935, -0.1951, 0.6935), (0.6533, -0.3827, 0.6533), (0.5879, -0.5613, 0.5879), (0.5, -0.7913, 0.5), (0.3928, -1.061, 0.3928), (0.2706, -1.324, 0.2706), (0.1379, -1.524, 0.1379), (0.1622, 0.9808, 0.1084), (0.3182, 0.9239, 0.2126), (0.4619, 0.8315, 0.3087), (0.5879, 0.7071, 0.3928), (0.6913, 0.5556, 0.4619), (0.7682, 0.3827, 0.5133), (0.8155, 0.1951, 0.5449), (0.8315, 1.788e-07, 0.5556), (0.8155, -0.1951, 0.5449), (0.7682, -0.3827, 0.5133), (0.6913, -0.5613, 0.4619), (0.5879, -0.7913, 0.3928), (0.4619, -1.061, 0.3087), (0.3182, -1.324, 0.2126), (0.1622, -1.524, 0.1084), (0.1802, 0.9808, 0.07466), (0.3536, 0.9239, 0.1464), (0.5133, 0.8315, 0.2126), (0.6533, 0.7071, 0.2706), (0.7682, 0.5556, 0.3182), (0.8536, 0.3827, 0.3536), (0.9061, 0.1951, 0.3753), (0.9239, 1.788e-07, 0.3827), (0.9061, -0.1951, 0.3753), (0.8536, -0.3827, 0.3536), (0.7682, -0.5613, 0.3182), (0.6533, -0.7913, 0.2706), (0.5133, -1.061, 0.2126), (0.3536, -1.324, 0.1464), (0.1802, -1.524, 0.07466), (0.1913, 0.9808, 0.03806), (0.3753, 0.9239, 0.07466), (0.5449, 0.8315, 0.1084), (0.6935, 0.7071, 0.1379), (0.8155, 0.5556, 0.1622), (0.9061, 0.3827, 0.1802), (0.9619, 0.1951, 0.1913), (0.9808, 2.384e-07, 0.1951), (0.9619, -0.1951, 0.1913), (0.9061, -0.3827, 0.1802), (0.8155, -0.5613, 0.1622), (0.6935, -0.7913, 0.1379), (0.5449, -1.061, 0.1084), (0.3753, -1.324, 0.07466), (0.1913, -1.524, 0.03806), (0.1951, 0.9808, -5.96e-08), (0.3827, 0.9239, -5.96e-08), (0.5556, 0.8315, -5.96e-08), (0.7071, 0.7071, -5.96e-08), (0.8315, 0.5556, -5.96e-08), (0.9239, 0.3827, -2.98e-08), (0.9808, 0.1951, -1.639e-07), (1.0, 2.384e-07, -1.633e-07), (0.9808, -0.1951, -1.937e-07), (0.9239, -0.3827, -2.98e-08), (0.8315, -0.5613, -1.788e-07), (0.7071, -0.7913, -1.788e-07), (0.5556, -1.061, -1.788e-07), (0.3827, -1.324, -1.788e-07), (0.1951, -1.524, -1.788e-07), (0.1913, 0.9808, -0.03806), (0.3753, 0.9239, -0.07466), (0.5449, 0.8315, -0.1084), (0.6935, 0.7071, -0.1379), (0.8155, 0.5556, -0.1622), (0.9061, 0.3827, -0.1802), (0.9619, 0.1951, -0.1913), (0.9808, 2.384e-07, -0.1951), (0.9619, -0.1951, -0.1913), (0.9061, -0.3827, -0.1802), (0.8155, -0.5613, -0.1622), (0.6935, -0.7913, -0.1379), (0.5449, -1.061, -0.1084), (0.3753, -1.324, -0.07466), (0.1913, -1.524, -0.03806), (0.1802, 0.9808, -0.07466), (0.3536, 0.9239, -0.1464), (0.5133, 0.8315, -0.2126), (0.6533, 0.7071, -0.2706), (0.7682, 0.5556, -0.3182), (0.8536, 0.3827, -0.3536), (0.9061, 0.1951, -0.3753), (0.9239, 2.384e-07, -0.3827), (0.9061, -0.1951, -0.3753), (0.8536, -0.3827, -0.3536), (0.7682, -0.5613, -0.3182), (0.6533, -0.7913, -0.2706), (0.5133, -1.061, -0.2126), (0.3536, -1.324, -0.1464), (0.1802, -1.524, -0.07466), (0.1622, 0.9808, -0.1084), (0.3182, 0.9239, -0.2126), (0.4619, 0.8315, -0.3087), (0.5879, 0.7071, -0.3928), (0.6913, 0.5556, -0.4619), (0.7682, 0.3827, -0.5133), (0.8155, 0.1951, -0.5449), (0.8315, 2.98e-07, -0.5556), (0.8155, -0.1951, -0.5449), (0.7682, -0.3827, -0.5133), (0.6913, -0.5613, -0.4619), (0.5879, -0.7913, -0.3928), (0.4619, -1.061, -0.3087), (0.3182, -1.324, -0.2126), (0.1622, -1.524, -0.1084), (0.1379, 0.9808, -0.1379), (0.2706, 0.9239, -0.2706), (0.3928, 0.8315, -0.3928), (0.5, 0.7071, -0.5), (0.5879, 0.5556, -0.5879), (0.6533, 0.3827, -0.6533), (0.6935, 0.1951, -0.6935), (0.7071, 2.98e-07, -0.7071), (0.6935, -0.1951, -0.6935), (0.6533, -0.3827, -0.6533), (0.5879, -0.5613, -0.5879), (0.5, -0.7913, -0.5), (0.3928, -1.061, -0.3928), (0.2706, -1.324, -0.2706), (0.1379, -1.524, -0.1379), (0.1084, 0.9808, -0.1622), (0.2126, 0.9239, -0.3182), (0.3087, 0.8315, -0.4619), (0.3928, 0.7071, -0.5879), (0.4619, 0.5556, -0.6913), (0.5133, 0.3827, -0.7682), (0.5449, 0.1951, -0.8155), (0.5556, 2.384e-07, -0.8315), (0.5449, -0.1951, -0.8155), (0.5133, -0.3827, -0.7682), (0.4619, -0.5613, -0.6913), (0.3928, -0.7913, -0.5879), (0.3087, -1.061, -0.4619), (0.2126, -1.324, -0.3182), (0.1084, -1.524, -0.1622), (0.07466, 0.9808, -0.1802), (0.1464, 0.9239, -0.3536), (0.2126, 0.8315, -0.5133), (0.2706, 0.7071, -0.6533), (0.3182, 0.5556, -0.7682), (0.3536, 0.3827, -0.8536), (0.3753, 0.1951, -0.9061), (0.3827, 2.384e-07, -0.9239), (0.3753, -0.1951, -0.9061), (0.3536, -0.3827, -0.8536), (0.3182, -0.5613, -0.7682), (0.2706, -0.7913, -0.6533), (0.2126, -1.061, -0.5133), (0.1464, -1.324, -0.3536), (0.07466, -1.524, -0.1802), (0.03806, 0.9808, -0.1913), (0.07466, 0.9239, -0.3753), (0.1084, 0.8315, -0.5449), (0.1379, 0.7071, -0.6935), (0.1622, 0.5556, -0.8155), (0.1802, 0.3827, -0.9061), (0.1913, 0.1951, -0.9619), (0.1951, 2.384e-07, -0.9808), (0.1913, -0.1951, -0.9619), (0.1802, -0.3827, -0.9061), (0.1622, -0.5613, -0.8155), (0.1379, -0.7913, -0.6935), (0.1084, -1.061, -0.5449), (0.07466, -1.324, -0.3753), (0.03806, -1.524, -0.1913), (0.0, 0.9808, -0.1951), (0.0, 0.9239, -0.3827), (0.0, 0.8315, -0.5556), (0.0, 0.7071, -0.7071), (0.0, 0.5556, -0.8315), (0.0, 0.3827, -0.9239), (0.0, 0.1951, -0.9808), (0.0, 2.171e-07, -1.0), (0.0, -0.1951, -0.9808), (0.0, -0.3827, -0.9239), (0.0, -0.5613, -0.8315), (0.0, -0.7913, -0.7071), (0.0, -1.061, -0.5556), (0.0, -1.324, -0.3827), (0.0, -1.524, -0.1951), (0.0, -1.604, -1.788e-07), (0.0, 1.0, 2.384e-07)], [], [(232, 231, 6, 7), (233, 232, 7, 8), (226, 225, 0, 1), (234, 233, 8, 9), (227, 226, 1, 2), (235, 234, 9, 10), (228, 227, 2, 3), (236, 235, 10, 11), (229, 228, 3, 4), (237, 236, 11, 12), (230, 229, 4, 5), (238, 237, 12, 13), (231, 230, 5, 6), (239, 238, 13, 14), (13, 12, 27, 28), (6, 5, 20, 21), (14, 13, 28, 29), (7, 6, 21, 22), (8, 7, 22, 23), (1, 0, 15, 16), (9, 8, 23, 24), (2, 1, 16, 17), (10, 9, 24, 25), (3, 2, 17, 18), (11, 10, 25, 26), (4, 3, 18, 19), (12, 11, 26, 27), (5, 4, 19, 20), (25, 24, 39, 40), (18, 17, 32, 33), (26, 25, 40, 41), (19, 18, 33, 34), (27, 26, 41, 42), (20, 19, 34, 35), (28, 27, 42, 43), (21, 20, 35, 36), (29, 28, 43, 44), (22, 21, 36, 37), (23, 22, 37, 38), (16, 15, 30, 31), (24, 23, 38, 39), (17, 16, 31, 32), (44, 43, 58, 59), (37, 36, 51, 52), (38, 37, 52, 53), (31, 30, 45, 46), (39, 38, 53, 54), (32, 31, 46, 47), (40, 39, 54, 55), (33, 32, 47, 48), (41, 40, 55, 56), (34, 33, 48, 49), (42, 41, 56, 57), (35, 34, 49, 50), (43, 42, 57, 58), (36, 35, 50, 51), (48, 47, 62, 63), (56, 55, 70, 71), (49, 48, 63, 64), (57, 56, 71, 72), (50, 49, 64, 65), (58, 57, 72, 73), (51, 50, 65, 66), (59, 58, 73, 74), (52, 51, 66, 67), (53, 52, 67, 68), (46, 45, 60, 61), (54, 53, 68, 69), (47, 46, 61, 62), (55, 54, 69, 70), (67, 66, 81, 82), (68, 67, 82, 83), (61, 60, 75, 76), (69, 68, 83, 84), (62, 61, 76, 77), (70, 69, 84, 85), (63, 62, 77, 78), (71, 70, 85, 86), (64, 63, 78, 79), (72, 71, 86, 87), (65, 64, 79, 80), (73, 72, 87, 88), (66, 65, 80, 81), (74, 73, 88, 89), (86, 85, 100, 101), (79, 78, 93, 94), (87, 86, 101, 102), (80, 79, 94, 95), (88, 87, 102, 103), (81, 80, 95, 96), (89, 88, 103, 104), (82, 81, 96, 97), (83, 82, 97, 98), (76, 75, 90, 91), (84, 83, 98, 99), (77, 76, 91, 92), (85, 84, 99, 100), (78, 77, 92, 93), (98, 97, 112, 113), (91, 90, 105, 106), (99, 98, 113, 114), (92, 91, 106, 107), (100, 99, 114, 115), (93, 92, 107, 108), (101, 100, 115, 116), (94, 93, 108, 109), (102, 101, 116, 117), (95, 94, 109, 110), (103, 102, 117, 118), (96, 95, 110, 111), (104, 103, 118, 119), (97, 96, 111, 112), (109, 108, 123, 124), (117, 116, 131, 132), (110, 109, 124, 125), (118, 117, 132, 133), (111, 110, 125, 126), (119, 118, 133, 134), (112, 111, 126, 127), (113, 112, 127, 128), (106, 105, 120, 121), (114, 113, 128, 129), (107, 106, 121, 122), (115, 114, 129, 130), (108, 107, 122, 123), (116, 115, 130, 131), (128, 127, 142, 143), (121, 120, 135, 136), (129, 128, 143, 144), (122, 121, 136, 137), (130, 129, 144, 145), (123, 122, 137, 138), (131, 130, 145, 146), (124, 123, 138, 139), (132, 131, 146, 147), (125, 124, 139, 140), (133, 132, 147, 148), (126, 125, 140, 141), (134, 133, 148, 149), (127, 126, 141, 142), (147, 146, 161, 162), (140, 139, 154, 155), (148, 147, 162, 163), (141, 140, 155, 156), (149, 148, 163, 164), (142, 141, 156, 157), (143, 142, 157, 158), (136, 135, 150, 151), (144, 143, 158, 159), (137, 136, 151, 152), (145, 144, 159, 160), (138, 137, 152, 153), (146, 145, 160, 161), (139, 138, 153, 154), (159, 158, 173, 174), (152, 151, 166, 167), (160, 159, 174, 175), (153, 152, 167, 168), (161, 160, 175, 176), (154, 153, 168, 169), (162, 161, 176, 177), (155, 154, 169, 170), (163, 162, 177, 178), (156, 155, 170, 171), (164, 163, 178, 179), (157, 156, 171, 172), (158, 157, 172, 173), (151, 150, 165, 166), (178, 177, 192, 193), (171, 170, 185, 186), (179, 178, 193, 194), (172, 171, 186, 187), (173, 172, 187, 188), (166, 165, 180, 181), (174, 173, 188, 189), (167, 166, 181, 182), (175, 174, 189, 190), (168, 167, 182, 183), (176, 175, 190, 191), (169, 168, 183, 184), (177, 176, 191, 192), (170, 169, 184, 185), (182, 181, 196, 197), (190, 189, 204, 205), (183, 182, 197, 198), (191, 190, 205, 206), (184, 183, 198, 199), (192, 191, 206, 207), (185, 184, 199, 200), (193, 192, 207, 208), (186, 185, 200, 201), (194, 193, 208, 209), (187, 186, 201, 202), (188, 187, 202, 203), (181, 180, 195, 196), (189, 188, 203, 204), (201, 200, 215, 216), (209, 208, 223, 224), (202, 201, 216, 217), (203, 202, 217, 218), (196, 195, 210, 211), (204, 203, 218, 219), (197, 196, 211, 212), (205, 204, 219, 220), (198, 197, 212, 213), (206, 205, 220, 221), (199, 198, 213, 214), (207, 206, 221, 222), (200, 199, 214, 215), (208, 207, 222, 223), (220, 219, 474, 475), (213, 212, 467, 468), (221, 220, 475, 476), (214, 213, 468, 469), (222, 221, 476, 477), (215, 214, 469, 470), (223, 222, 477, 478), (216, 215, 470, 471), (224, 223, 478, 479), (217, 216, 471, 472), (218, 217, 472, 473), (211, 210, 465, 466), (219, 218, 473, 474), (212, 211, 466, 467), (225, 481, 0), (480, 239, 14), (0, 481, 15), (480, 14, 29), (15, 481, 30), (480, 29, 44), (30, 481, 45), (480, 44, 59), (45, 481, 60), (480, 59, 74), (60, 481, 75), (480, 74, 89), (75, 481, 90), (480, 89, 104), (90, 481, 105), (480, 104, 119), (105, 481, 120), (480, 119, 134), (120, 481, 135), (480, 134, 149), (135, 481, 150), (480, 149, 164), (150, 481, 165), (480, 164, 179), (165, 481, 180), (480, 179, 194), (180, 481, 195), (480, 194, 209), (195, 481, 210), (480, 209, 224), (210, 481, 465), (480, 224, 479), (232, 247, 246, 231), (233, 248, 247, 232), (226, 241, 240, 225), (234, 249, 248, 233), (227, 242, 241, 226), (235, 250, 249, 234), (228, 243, 242, 227), (236, 251, 250, 235), (229, 244, 243, 228), (237, 252, 251, 236), (230, 245, 244, 229), (238, 253, 252, 237), (231, 246, 245, 230), (239, 254, 253, 238), (253, 268, 267, 252), (246, 261, 260, 245), (254, 269, 268, 253), (247, 262, 261, 246), (248, 263, 262, 247), (241, 256, 255, 240), (249, 264, 263, 248), (242, 257, 256, 241), (250, 265, 264, 249), (243, 258, 257, 242), (251, 266, 265, 250), (244, 259, 258, 243), (252, 267, 266, 251), (245, 260, 259, 244), (265, 280, 279, 264), (258, 273, 272, 257), (266, 281, 280, 265), (259, 274, 273, 258), (267, 282, 281, 266), (260, 275, 274, 259), (268, 283, 282, 267), (261, 276, 275, 260), (269, 284, 283, 268), (262, 277, 276, 261), (263, 278, 277, 262), (256, 271, 270, 255), (264, 279, 278, 263), (257, 272, 271, 256), (284, 299, 298, 283), (277, 292, 291, 276), (278, 293, 292, 277), (271, 286, 285, 270), (279, 294, 293, 278), (272, 287, 286, 271), (280, 295, 294, 279), (273, 288, 287, 272), (281, 296, 295, 280), (274, 289, 288, 273), (282, 297, 296, 281), (275, 290, 289, 274), (283, 298, 297, 282), (276, 291, 290, 275), (288, 303, 302, 287), (296, 311, 310, 295), (289, 304, 303, 288), (297, 312, 311, 296), (290, 305, 304, 289), (298, 313, 312, 297), (291, 306, 305, 290), (299, 314, 313, 298), (292, 307, 306, 291), (293, 308, 307, 292), (286, 301, 300, 285), (294, 309, 308, 293), (287, 302, 301, 286), (295, 310, 309, 294), (307, 322, 321, 306), (308, 323, 322, 307), (301, 316, 315, 300), (309, 324, 323, 308), (302, 317, 316, 301), (310, 325, 324, 309), (303, 318, 317, 302), (311, 326, 325, 310), (304, 319, 318, 303), (312, 327, 326, 311), (305, 320, 319, 304), (313, 328, 327, 312), (306, 321, 320, 305), (314, 329, 328, 313), (326, 341, 340, 325), (319, 334, 333, 318), (327, 342, 341, 326), (320, 335, 334, 319), (328, 343, 342, 327), (321, 336, 335, 320), (329, 344, 343, 328), (322, 337, 336, 321), (323, 338, 337, 322), (316, 331, 330, 315), (324, 339, 338, 323), (317, 332, 331, 316), (325, 340, 339, 324), (318, 333, 332, 317), (338, 353, 352, 337), (331, 346, 345, 330), (339, 354, 353, 338), (332, 347, 346, 331), (340, 355, 354, 339), (333, 348, 347, 332), (341, 356, 355, 340), (334, 349, 348, 333), (342, 357, 356, 341), (335, 350, 349, 334), (343, 358, 357, 342), (336, 351, 350, 335), (344, 359, 358, 343), (337, 352, 351, 336), (349, 364, 363, 348), (357, 372, 371, 356), (350, 365, 364, 349), (358, 373, 372, 357), (351, 366, 365, 350), (359, 374, 373, 358), (352, 367, 366, 351), (353, 368, 367, 352), (346, 361, 360, 345), (354, 369, 368, 353), (347, 362, 361, 346), (355, 370, 369, 354), (348, 363, 362, 347), (356, 371, 370, 355), (368, 383, 382, 367), (361, 376, 375, 360), (369, 384, 383, 368), (362, 377, 376, 361), (370, 385, 384, 369), (363, 378, 377, 362), (371, 386, 385, 370), (364, 379, 378, 363), (372, 387, 386, 371), (365, 380, 379, 364), (373, 388, 387, 372), (366, 381, 380, 365), (374, 389, 388, 373), (367, 382, 381, 366), (387, 402, 401, 386), (380, 395, 394, 379), (388, 403, 402, 387), (381, 396, 395, 380), (389, 404, 403, 388), (382, 397, 396, 381), (383, 398, 397, 382), (376, 391, 390, 375), (384, 399, 398, 383), (377, 392, 391, 376), (385, 400, 399, 384), (378, 393, 392, 377), (386, 401, 400, 385), (379, 394, 393, 378), (399, 414, 413, 398), (392, 407, 406, 391), (400, 415, 414, 399), (393, 408, 407, 392), (401, 416, 415, 400), (394, 409, 408, 393), (402, 417, 416, 401), (395, 410, 409, 394), (403, 418, 417, 402), (396, 411, 410, 395), (404, 419, 418, 403), (397, 412, 411, 396), (398, 413, 412, 397), (391, 406, 405, 390), (418, 433, 432, 417), (411, 426, 425, 410), (419, 434, 433, 418), (412, 427, 426, 411), (413, 428, 427, 412), (406, 421, 420, 405), (414, 429, 428, 413), (407, 422, 421, 406), (415, 430, 429, 414), (408, 423, 422, 407), (416, 431, 430, 415), (409, 424, 423, 408), (417, 432, 431, 416), (410, 425, 424, 409), (422, 437, 436, 421), (430, 445, 444, 429), (423, 438, 437, 422), (431, 446, 445, 430), (424, 439, 438, 423), (432, 447, 446, 431), (425, 440, 439, 424), (433, 448, 447, 432), (426, 441, 440, 425), (434, 449, 448, 433), (427, 442, 441, 426), (428, 443, 442, 427), (421, 436, 435, 420), (429, 444, 443, 428), (441, 456, 455, 440), (449, 464, 463, 448), (442, 457, 456, 441), (443, 458, 457, 442), (436, 451, 450, 435), (444, 459, 458, 443), (437, 452, 451, 436), (445, 460, 459, 444), (438, 453, 452, 437), (446, 461, 460, 445), (439, 454, 453, 438), (447, 462, 461, 446), (440, 455, 454, 439), (448, 463, 462, 447), (460, 475, 474, 459), (453, 468, 467, 452), (461, 476, 475, 460), (454, 469, 468, 453), (462, 477, 476, 461), (455, 470, 469, 454), (463, 478, 477, 462), (456, 471, 470, 455), (464, 479, 478, 463), (457, 472, 471, 456), (458, 473, 472, 457), (451, 466, 465, 450), (459, 474, 473, 458), (452, 467, 466, 451), (225, 240, 481), (480, 254, 239), (240, 255, 481), (480, 269, 254), (255, 270, 481), (480, 284, 269), (270, 285, 481), (480, 299, 284), (285, 300, 481), (480, 314, 299), (300, 315, 481), (480, 329, 314), (315, 330, 481), (480, 344, 329), (330, 345, 481), (480, 359, 344), (345, 360, 481), (480, 374, 359), (360, 375, 481), (480, 389, 374), (375, 390, 481), (480, 404, 389), (390, 405, 481), (480, 419, 404), (405, 420, 481), (480, 434, 419), (420, 435, 481), (480, 449, 434), (435, 450, 481), (480, 464, 449), (450, 465, 481), (480, 479, 464)])
me_sphere.use_remesh_preserve_volume = False
me_sphere.use_remesh_preserve_attributes = False
me_sphere.use_mirror_vertex_groups = False
me_sphere.update()

# ---- objects
ob_head = bpy.data.objects.new('head', me_cylinder)
ob_lamp = bpy.data.objects.new('Lamp', light_lamp)
ob_camera = bpy.data.objects.new('Camera', cam_camera)
ob_head_mouth_maker_001 = bpy.data.objects.new('head.mouth maker.001', me_cylinder_001)
ob_head_001 = bpy.data.objects.new('head.001', me_sphere)

# ---- transforms, parenting, visibility, modifiers, constraints
ob_head.location = (-1.638e-16, -1.261, -0.5169)
ob_head.rotation_euler = (1.571, 1.435, 1.571)
ob_head.scale = (0.1401, 1.04, 1.04)
ob_head.lineart.crease_threshold = 0.0
ob_lamp.location = (4.076, 1.005, 5.904)
ob_lamp.rotation_euler = (0.6503, 0.05522, 1.866)
ob_lamp.lock_rotations_4d = False
ob_lamp.empty_display_type = 'ARROWS'
ob_lamp.color = (0.0, 0.0, 0.0, 0.0)
ob_lamp.lineart.crease_threshold = 0.0
ob_camera.location = (7.481, -6.508, 5.344)
ob_camera.rotation_euler = (1.109, 0.01082, 0.8149)
ob_camera.lock_rotations_4d = False
ob_camera.empty_display_type = 'ARROWS'
ob_camera.color = (0.0, 0.0, 0.0, 0.0)
ob_camera.display_type = 'WIRE'
ob_camera.lineart.crease_threshold = 0.0
ob_head_mouth_maker_001.location = (-1.638e-16, -1.261, -0.5169)
ob_head_mouth_maker_001.rotation_euler = (1.571, 1.435, 1.571)
ob_head_mouth_maker_001.scale = (0.1401, 1.04, 1.04)
ob_head_mouth_maker_001.lineart.crease_threshold = 0.0
ob_head_001.location = (0.0, 0.0, 0.0)
ob_head_001.lineart.crease_threshold = 0.0

# ---- collection membership
col_collection_1.objects.link(ob_head)
col_collection_1.objects.link(ob_lamp)
col_collection_1.objects.link(ob_camera)
col_collection_2.objects.link(ob_head_mouth_maker_001)
col_collection_2.objects.link(ob_head_001)

# ---- scene / render settings (as saved in the file)
scene.camera = ob_camera
scene.frame_start = 1; scene.frame_end = 250; scene.frame_set(2)
scene.render.engine = 'BLENDER_EEVEE_NEXT'
scene.render.resolution_percentage = 50
scene.render.dither_intensity = 0.0
scene.cycles.use_denoising = False
scene.cycles.samples = 10
scene.cycles.sampling_pattern = 'TABULATED_SOBOL'
scene.cycles.light_sampling_threshold = 0.0
scene.cycles.use_adaptive_sampling = False
scene.cycles.use_light_tree = False
scene.cycles.blur_glossy = 0.0
scene.cycles.pixel_filter_type = 'GAUSSIAN'
scene.cycles.sample_clamp_indirect = 0.0
scene.view_settings.view_transform = 'Standard'
bpy.context.view_layer.update()
